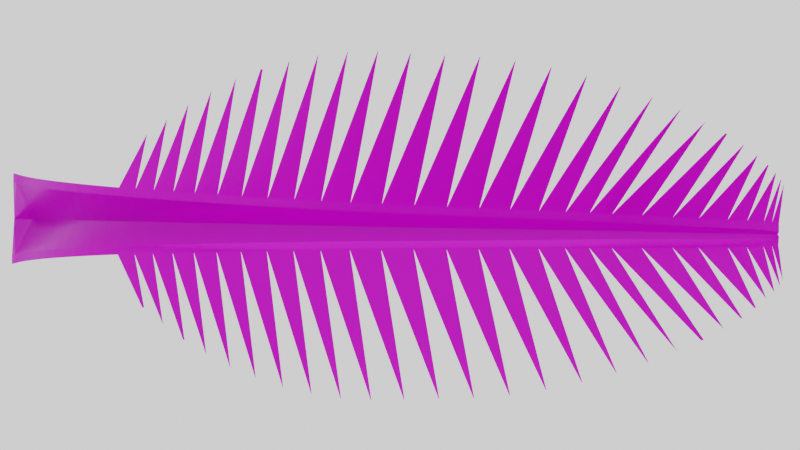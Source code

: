 # Source: PalmOldUV.blend  (saved by Blender 2.80.75; exported with 4.5.12 LTS)
import bpy
from mathutils import Matrix  # noqa: F401  (used for matrix-valued properties, if any)

bpy.ops.wm.read_factory_settings(use_empty=True)
scene = bpy.context.scene
scene.name = 'Scene'

# ---- collections
col_collection = bpy.data.collections.new('Collection'); scene.collection.children.link(col_collection)
col_collection_2 = bpy.data.collections.new('Collection 2'); scene.collection.children.link(col_collection_2)

# ---- images (referenced by path relative to the original .blend; pixels are not part of the script)
import os
ASSET_DIR = os.environ.get("B2B_ASSET_DIR", "")  # directory of the original .blend (textures are referenced by path, not embedded)
HERE = os.path.dirname(os.path.abspath(__file__))  # packed textures are extracted next to this script under _unpacked/

def load_image(name, relpath, width, height, colorspace="sRGB"):
    """Load a texture the original file referenced (path relative to the .blend, or extracted next to this script)."""
    p = next((c for c in (os.path.join(HERE, relpath), os.path.join(ASSET_DIR, relpath)) if relpath and os.path.exists(c)), "")
    if p:
        img = bpy.data.images.load(p, check_existing=True)
        img.name = name
    else:  # same state as the original file: an image datablock whose file is absent (Cycles renders it pink)
        img = bpy.data.images.new(name, width, height)
        img.source = "FILE"
        img.filepath = "//" + (relpath or name)
    img.colorspace_settings.name = colorspace
    return img
img_plam_height_png = load_image('plam_height.png', 'plam_height.png', 1024, 1024, 'Non-Color')
img_plam_basecolor_png = load_image('plam_basecolor.png', 'plam_basecolor.png', 1024, 1024, 'sRGB')
img_plam_metallic_png = load_image('plam_metallic.png', 'plam_metallic.png', 1024, 1024, 'Non-Color')
img_plam_roughness_png = load_image('plam_roughness.png', 'plam_roughness.png', 1024, 1024, 'Non-Color')
img_plam_normal_png = load_image('plam_normal.png', 'plam_normal.png', 1024, 1024, 'Non-Color')

# ---- materials (node trees are filled in below, after node groups)
mat_material = bpy.data.materials.new('Material')
mat_material.use_transparent_shadow = False

# ---- material node trees
mat_material.use_nodes = True; mat_material.node_tree.nodes.clear()
_N = mat_material.node_tree.nodes; _L = mat_material.node_tree.links
n0 = _N.new('ShaderNodeOutputMaterial'); n0.name = 'Material Output'; n0.location = (300, 300)
n1 = _N.new('ShaderNodeBsdfPrincipled'); n1.name = 'Principled BSDF'; n1.location = (10, 300)
n1.distribution = 'GGX'
n1.subsurface_method = 'BURLEY'
n1.inputs[3].default_value = 1.45
n1.inputs[27].default_value = (0.0, 0.0, 0.0, 1.0)
n1.inputs[28].default_value = 1.0
n2 = _N.new('ShaderNodeTexImage'); n2.name = '画像テクスチャ'; n2.location = (88, -1150)
n2.label = 'Displacement'
n2.image = img_plam_height_png
n3 = _N.new('ShaderNodeDisplacement'); n3.name = 'ディスプレイスメント'; n3.location = (10, -260)
n3.inputs[2].default_value = 1.0
n4 = _N.new('ShaderNodeTexImage'); n4.name = '画像テクスチャ.001'; n4.location = (88, -30)
n4.label = 'Base Color'
n4.image = img_plam_basecolor_png
n5 = _N.new('ShaderNodeTexImage'); n5.name = '画像テクスチャ.002'; n5.location = (88, -310)
n5.label = 'Metallic'
n5.image = img_plam_metallic_png
n6 = _N.new('ShaderNodeTexImage'); n6.name = '画像テクスチャ.003'; n6.location = (88, -590)
n6.label = 'Roughness'
n6.image = img_plam_roughness_png
n7 = _N.new('ShaderNodeTexImage'); n7.name = '画像テクスチャ.004'; n7.location = (88, -870)
n7.label = 'Normal'
n7.image = img_plam_normal_png
n8 = _N.new('ShaderNodeNormalMap'); n8.name = 'ノーマルマップ'; n8.location = (-240, -340)
n9 = _N.new('ShaderNodeMapping'); n9.name = 'マッピング'; n9.location = (230, -30)
n10 = _N.new('NodeReroute'); n10.name = 'リルート'; n10.location = (38, -700)
n10.width = 16
n10.socket_idname = 'NodeSocketVector'
n11 = _N.new('ShaderNodeTexCoord'); n11.name = 'テクスチャ座標'; n11.location = (30, -30)
n12 = _N.new('NodeFrame'); n12.name = 'フレーム'; n12.location = (-1270, 330)
n12.label = 'Mapping'
n12.width = 580
n13 = _N.new('NodeFrame'); n13.name = 'フレーム.001'; n13.location = (-628, 530)
n13.label = 'Textures'
n13.width = 358
n2.parent = n13
n4.parent = n13
n5.parent = n13
n6.parent = n13
n7.parent = n13
n9.parent = n12
n10.parent = n13
n11.parent = n12
_L.new(n1.outputs[0], n0.inputs[0])
_L.new(n2.outputs[0], n3.inputs[0])
_L.new(n3.outputs[0], n0.inputs[2])
_L.new(n4.outputs[0], n1.inputs[0])
_L.new(n5.outputs[0], n1.inputs[1])
_L.new(n6.outputs[0], n1.inputs[2])
_L.new(n7.outputs[0], n8.inputs[1])
_L.new(n8.outputs[0], n1.inputs[5])
_L.new(n10.outputs[0], n4.inputs[0])
_L.new(n10.outputs[0], n5.inputs[0])
_L.new(n10.outputs[0], n6.inputs[0])
_L.new(n10.outputs[0], n7.inputs[0])
_L.new(n10.outputs[0], n2.inputs[0])
_L.new(n9.outputs[0], n10.inputs[0])
_L.new(n11.outputs[2], n9.inputs[0])
n0.is_active_output = True

# ---- world
world_world = bpy.data.worlds.new('World'); scene.world = world_world
world_world.use_nodes = True; world_world.node_tree.nodes.clear()
_N = world_world.node_tree.nodes; _L = world_world.node_tree.links
n0 = _N.new('ShaderNodeOutputWorld'); n0.name = 'World Output'; n0.location = (300, 300)
n1 = _N.new('ShaderNodeBackground'); n1.name = 'Background'; n1.location = (10, 300)
n1.inputs[0].default_value = (1.0, 1.0, 1.0, 1.0)
_L.new(n1.outputs[0], n0.inputs[0])
n0.is_active_output = True
world_world.color = (0.05088, 0.05088, 0.05088)
world_world.use_sun_shadow = False
world_world.sun_shadow_jitter_overblur = 0.0

# ---- cameras
cam_camera = bpy.data.cameras.new('Camera')
cam_camera.type = 'ORTHO'
cam_camera.clip_end = 100.0
cam_camera.ortho_scale = 13.91

# ---- lights
light_light = bpy.data.lights.new('Light', 'POINT')
light_light.transmission_factor = 0.0
light_light.energy = 1000.0
light_light.shadow_soft_size = 0.1
light_light.shadow_maximum_resolution = 0.006
light_light.use_absolute_resolution = True

# ---- meshes
me_x = bpy.data.meshes.new('ベジエカーブ')
me_x.from_pydata([(13.33, -6.071, 0.7231), (13.21, -6.085, 0.7367), (13.07, -6.097, 0.7651), (12.78, -6.107, 0.8087), (12.44, -6.114, 0.8687), (11.93, -6.118, 0.9463), (11.48, -6.118, 1.043), (10.94, -6.117, 1.16), (10.42, -6.117, 1.298), (10.03, -6.122, 1.458), (9.618, -6.127, 1.639), (9.155, -6.132, 1.84), (8.651, -6.136, 2.06), (8.114, -6.139, 2.296), (7.554, -6.143, 2.545), (7.546, -5.923, 2.287), (6.983, -6.147, 2.801), (6.983, -5.914, 2.524), (6.417, -6.151, 3.062), (6.423, -5.903, 2.765), (5.871, -6.155, 3.321), (5.88, -5.893, 3.004), (5.36, -6.16, 3.573), (5.37, -5.882, 3.235), (4.889, -6.166, 3.813), (4.903, -5.872, 3.454), (4.424, -6.172, 4.035), (3.974, -6.18, 4.219), (3.55, -6.188, 4.349), (3.154, -6.196, 4.428), (2.785, -6.205, 4.463), (2.442, -6.215, 4.457), (2.125, -6.225, 4.415), (1.833, -6.235, 4.342), (1.565, -6.246, 4.242), (1.323, -6.257, 4.121), (1.103, -6.269, 3.982), (0.907, -6.281, 3.831), (0.7332, -6.293, 3.673), (0.5808, -6.306, 3.513), (0.4491, -6.319, 3.356), (0.3367, -6.333, 3.208), (0.2405, -6.346, 3.078), (0.1601, -6.36, 2.97), (0.09563, -6.374, 2.889), (0.04809, -6.388, 2.839), (-0.007296, -6.398, 2.766), (13.32, -6.22, 0.7231), (13.06, -6.246, 0.7651), (12.77, -6.256, 0.8087), (11.93, -6.267, 0.9463), (10.03, -6.271, 1.459), (6.412, -6.3, 3.065), (5.358, -6.309, 3.573), (4.424, -6.322, 4.032), (2.785, -6.354, 4.459), (2.442, -6.364, 4.453), (2.124, -6.374, 4.412), (1.832, -6.384, 4.339), (1.321, -6.406, 4.119), (1.101, -6.418, 3.981), (0.5784, -6.455, 3.513), (0.4466, -6.468, 3.356), (0.1575, -6.509, 2.97), (0.09307, -6.523, 2.889), (-0.009858, -6.547, 2.766), (0.04553, -6.537, 2.839), (0.238, -6.495, 3.078), (0.3341, -6.482, 3.208), (0.7309, -6.442, 3.673), (0.9049, -6.43, 3.83), (1.564, -6.395, 4.24), (3.155, -6.345, 4.423), (3.551, -6.337, 4.343), (3.974, -6.329, 4.214), (4.888, -6.315, 3.811), (5.867, -6.304, 3.323), (6.977, -6.296, 2.804), (7.548, -6.292, 2.547), (8.108, -6.288, 2.299), (8.646, -6.285, 2.063), (9.15, -6.281, 1.842), (9.613, -6.276, 1.64), (10.42, -6.266, 1.299), (10.94, -6.266, 1.16), (11.48, -6.267, 1.043), (12.44, -6.263, 0.8687), (13.21, -6.234, 0.7367), (13.4, -6.843, 0.7292), (13.4, -6.843, 0.7304), (13.34, -6.917, 0.7523), (13.11, -7.154, 0.8485), (13.11, -7.157, 0.8498), (12.91, -7.321, 0.9366), (12.67, -7.498, 1.047), (12.37, -7.679, 1.181), (11.56, -8.067, 1.538), (11.56, -8.07, 1.542), (11.05, -8.263, 1.76), (10.5, -8.444, 1.998), (9.287, -8.737, 2.505), (9.275, -8.739, 2.51), (8.644, -8.835, 2.768), (8.02, -8.884, 3.018), (7.411, -8.889, 3.26), (6.242, -8.918, 3.738), (6.232, -8.918, 3.742), (5.705, -8.884, 3.958), (5.195, -8.806, 4.15), (4.232, -8.529, 4.421), (4.224, -8.526, 4.423), (3.78, -8.333, 4.489), (3.365, -8.111, 4.512), (2.963, -7.853, 4.498), (2.291, -7.301, 4.388), (2.261, -7.31, 4.382), (2.612, -7.587, 4.455), (2.619, -7.592, 4.456), (2.995, -7.876, 4.501), (3.372, -8.115, 4.512), (3.788, -8.337, 4.488), (4.697, -8.685, 4.31), (4.706, -8.687, 4.307), (5.204, -8.808, 4.147), (5.715, -8.885, 3.954), (6.807, -8.906, 3.504), (6.818, -8.906, 3.5), (7.422, -8.889, 3.255), (8.031, -8.884, 3.014), (8.655, -8.833, 2.763), (9.899, -8.606, 2.251), (9.91, -8.603, 2.246), (10.51, -8.441, 1.994), (11.06, -8.259, 1.756), (11.98, -7.881, 1.354), (12.02, -7.863, 1.338), (12.37, -7.676, 1.178), (12.69, -7.482, 1.037), (12.93, -7.307, 0.9282), (13.24, -7.025, 0.7918), (13.25, -7.014, 0.7876), (13.35, -6.909, 0.7497), (13.33, -5.992, 0.7231), (13.31, -6.031, 0.6855), (13.21, -5.976, 0.7367), (13.19, -6.03, 0.6851), (13.07, -5.96, 0.7651), (13.05, -6.028, 0.6993), (12.78, -5.943, 0.8087), (12.76, -6.025, 0.7285), (12.44, -5.924, 0.8687), (12.43, -6.019, 0.7739), (11.94, -5.902, 0.9463), (11.92, -6.01, 0.8367), (11.49, -5.878, 1.043), (11.47, -5.998, 0.9184), (10.95, -5.853, 1.16), (10.93, -5.985, 1.02), (10.43, -5.829, 1.298), (10.4, -5.972, 1.143), (10.04, -5.81, 1.458), (10.0, -5.965, 1.287), (9.624, -5.79, 1.639), (9.586, -5.958, 1.452), (9.161, -5.771, 1.84), (9.128, -5.95, 1.636), (8.658, -5.75, 2.06), (8.63, -5.942, 1.839), (8.121, -5.728, 2.296), (8.099, -5.933, 2.057), (7.561, -5.705, 2.545), (6.991, -5.682, 2.801), (6.426, -5.657, 3.062), (5.88, -5.632, 3.321), (5.37, -5.605, 3.573), (4.899, -5.578, 3.813), (4.435, -5.549, 4.035), (4.458, -5.862, 3.653), (3.985, -5.521, 4.219), (4.042, -5.852, 3.81), (3.562, -5.493, 4.349), (3.658, -5.843, 3.916), (3.167, -5.466, 4.428), (3.301, -5.835, 3.978), (2.798, -5.44, 4.463), (2.967, -5.827, 4.001), (2.456, -5.415, 4.457), (2.657, -5.82, 3.989), (2.139, -5.39, 4.415), (2.37, -5.813, 3.946), (1.848, -5.366, 4.342), (2.105, -5.807, 3.876), (1.581, -5.343, 4.242), (1.861, -5.801, 3.783), (1.339, -5.32, 4.121), (1.638, -5.796, 3.67), (1.12, -5.299, 3.982), (1.436, -5.791, 3.543), (0.9243, -5.277, 3.831), (1.255, -5.787, 3.404), (0.751, -5.257, 3.673), (1.093, -5.783, 3.259), (0.5992, -5.237, 3.513), (0.9509, -5.78, 3.111), (0.468, -5.218, 3.356), (0.8272, -5.777, 2.965), (0.3561, -5.199, 3.208), (0.7209, -5.775, 2.825), (0.2605, -5.181, 3.078), (0.63, -5.772, 2.693), (0.1806, -5.163, 2.97), (0.551, -5.771, 2.572), (0.1167, -5.146, 2.889), (0.4747, -5.769, 2.457), (0.06971, -5.13, 2.839), (0.3571, -5.766, 2.32), (0.01468, -5.118, 2.766), (0.03195, -5.759, 2.183), (13.33, -5.842, 0.7231), (13.07, -5.811, 0.7651), (12.78, -5.794, 0.8087), (11.94, -5.753, 0.9463), (10.04, -5.66, 1.459), (6.425, -5.508, 3.065), (5.372, -5.456, 3.573), (4.44, -5.4, 4.032), (2.803, -5.291, 4.459), (2.46, -5.266, 4.453), (2.143, -5.241, 4.412), (1.852, -5.217, 4.339), (1.342, -5.171, 4.119), (1.123, -5.149, 3.981), (0.6019, -5.088, 3.513), (0.4706, -5.069, 3.356), (0.1832, -5.014, 2.97), (0.1193, -4.997, 2.889), (0.01724, -4.969, 2.766), (0.07227, -4.981, 2.839), (0.2631, -5.032, 3.078), (0.3587, -5.05, 3.208), (0.7538, -5.108, 3.673), (0.9273, -5.128, 3.83), (1.585, -5.194, 4.24), (3.172, -5.317, 4.423), (3.568, -5.344, 4.343), (3.991, -5.372, 4.214), (4.903, -5.429, 3.811), (5.881, -5.482, 3.323), (6.99, -5.532, 2.804), (7.56, -5.556, 2.547), (8.12, -5.579, 2.299), (8.657, -5.6, 2.063), (9.16, -5.621, 1.842), (9.623, -5.641, 1.64), (10.43, -5.679, 1.299), (10.95, -5.703, 1.16), (11.49, -5.729, 1.043), (12.44, -5.775, 0.8687), (13.21, -5.827, 0.7367), (13.42, -5.151, 0.7292), (13.42, -5.151, 0.7304), (13.36, -5.076, 0.7523), (13.15, -4.835, 0.846), (13.13, -4.822, 0.8522), (12.95, -4.662, 0.9332), (12.71, -4.477, 1.043), (12.4, -4.272, 1.187), (11.62, -3.867, 1.538), (11.61, -3.863, 1.542), (11.12, -3.656, 1.76), (10.57, -3.458, 1.998), (9.378, -3.13, 2.505), (9.366, -3.127, 2.51), (8.742, -3.013, 2.768), (8.124, -2.944, 3.018), (7.52, -2.919, 3.26), (6.361, -2.849, 3.738), (6.351, -2.849, 3.742), (5.826, -2.862, 3.958), (5.312, -2.92, 4.15), (4.356, -3.153, 4.418), (4.315, -3.166, 4.426), (3.88, -3.335, 4.489), (3.456, -3.541, 4.512), (3.057, -3.774, 4.499), (2.339, -4.304, 4.386), (2.333, -4.301, 4.385), (2.683, -4.035, 4.455), (2.69, -4.03, 4.456), (3.064, -3.77, 4.5), (3.463, -3.537, 4.512), (3.888, -3.332, 4.488), (4.81, -3.021, 4.31), (4.819, -3.019, 4.307), (5.321, -2.918, 4.147), (5.835, -2.861, 3.954), (6.921, -2.881, 3.504), (6.932, -2.882, 3.5), (7.531, -2.919, 3.255), (8.135, -2.945, 3.014), (8.753, -3.014, 2.763), (9.982, -3.279, 2.251), (9.993, -3.282, 2.246), (10.58, -3.462, 1.994), (11.13, -3.659, 1.756), (12.05, -4.073, 1.348), (12.05, -4.077, 1.345), (12.43, -4.29, 1.173), (12.72, -4.481, 1.041), (12.96, -4.665, 0.9315), (13.27, -4.964, 0.7918), (13.28, -4.975, 0.7876), (13.37, -5.084, 0.7497), (0.157, -1.334, 3.455), (0.1561, -1.714, 6.817), (0.1536, -1.856, 10.1), (0.155, -1.927, 13.33), (-5.464e-08, -1.159, 19.91), (-0.2276, -1.242, 19.91), (0.1283, -1.925, 16.59), (0.3248, -1.739, 16.59), (0.3925, -1.729, 13.33), (0.3891, -1.658, 10.1), (0.3953, -1.513, 6.817), (0.3975, -1.132, 3.455), (-0.295, -0.5507, 3.455), (-0.2934, -0.935, 6.817), (-0.2888, -1.089, 10.1), (-0.2913, -1.155, 13.33), (-0.3487, -1.451, 19.91), (-0.3066, -1.69, 19.91), (-0.2411, -1.202, 16.59), (-0.3693, -1.453, 16.59), (-0.4463, -1.424, 13.33), (-0.4424, -1.356, 10.1), (-0.4496, -1.205, 6.817), (-0.452, -0.8228, 3.455), (0.452, -0.8228, 3.455), (0.4496, -1.205, 6.817), (0.4424, -1.356, 10.1), (0.4463, -1.424, 13.33), (-0.1211, -1.846, 19.91), (0.1211, -1.846, 19.91), (0.3693, -1.453, 16.59), (0.2411, -1.202, 16.59), (0.2913, -1.155, 13.33), (0.2888, -1.089, 10.1), (0.2934, -0.935, 6.817), (0.295, -0.5507, 3.455), (-5.831e-08, -1.103, 16.59), (-7.524e-08, -1.048, 13.33), (-7.305e-08, -0.984, 10.1), (-7.354e-08, -0.8282, 6.817), (0.3066, -1.69, 19.91), (0.3358, 0.2308, 0.01072), (0.5144, -0.2839, 0.01102), (0.4524, -0.868, 0.01113), (0.1787, -1.248, 0.01099), (-0.1787, -1.248, 0.01099), (0.3487, -1.451, 19.91), (-7.302e-08, -0.4433, 3.455), (-0.3975, -1.132, 3.455), (-0.3953, -1.513, 6.817), (-0.3891, -1.658, 10.1), (-0.3925, -1.729, 13.33), (-0.3248, -1.739, 16.59), (-0.1283, -1.925, 16.59), (-0.155, -1.927, 13.33), (-0.1536, -1.856, 10.1), (-0.1561, -1.714, 6.817), (-0.157, -1.334, 3.455), (0.2276, -1.242, 19.91), (-0.4524, -0.868, 0.01113), (-0.5144, -0.2839, 0.01102), (-0.3358, 0.2308, 0.01072), (-8.611e-08, 0.4335, 0.01071), (0.467, -1.004, 1.086), (-0.467, -1.004, 1.086), (0.5311, -0.497, 1.086), (-0.3466, -0.05003, 1.086), (-0.5311, -0.497, 1.086), (0.1844, -1.335, 1.086), (0.3466, -0.05003, 1.086), (-9.031e-08, 0.1261, 1.086), (-0.1844, -1.335, 1.086), (-1.272e-07, -0.8286, 22.24), (-0.4399, -0.9887, 22.24), (-0.674, -1.394, 22.24), (-0.5927, -1.855, 22.24), (-0.2341, -2.156, 22.24), (0.2341, -2.156, 22.24), (0.5927, -1.855, 22.24), (0.674, -1.394, 22.24), (0.4399, -0.9887, 22.24), (-6.818e-07, 2.456, 2.496), (-1.192e-08, 2.678, 2.369), (0.0, 2.872, 2.137), (0.0, 3.03, 1.886), (0.0, 3.149, 1.604), (0.0, 3.248, 1.02), (0.0, 3.223, 0.7465), (0.0, 3.149, 0.5017), (0.0, 3.03, 0.2933), (0.0, 2.872, 0.1268), (-1.989e-09, 2.632, 0.008969), (-1.204e-08, 2.313, 0.03607), (0.1854, 2.355, 2.499), (0.3755, 2.465, 2.369), (0.54, 2.56, 2.137), (0.6771, 2.639, 1.886), (0.7803, 2.699, 1.604), (0.8443, 2.736, 1.31), (0.866, 2.748, 1.02), (0.8443, 2.736, 0.7465), (0.7803, 2.699, 0.5017), (0.6771, 2.639, 0.2933), (0.54, 2.56, 0.1268), (0.3343, 2.441, 0.008857), (0.05924, 2.279, 0.03607), (0.1821, 2.143, 2.497), (0.3751, 2.032, 2.369), (0.54, 1.936, 2.137), (0.6771, 1.857, 1.886), (0.7803, 1.798, 1.604), (0.8443, 1.761, 1.31), (0.866, 1.748, 1.02), (0.8443, 1.761, 0.7465), (0.7803, 1.798, 0.5017), (0.6771, 1.857, 0.2933), (0.54, 1.936, 0.1268), (0.3279, 2.058, 0.009318), (0.05924, 2.211, 0.03607), (-5.263e-06, 2.037, 2.497), (-8.887e-08, 1.815, 2.369), (-1.35e-07, 1.625, 2.137), (-1.648e-07, 1.466, 1.886), (-1.35e-07, 1.347, 1.604), (-1.648e-07, 1.273, 1.31), (-1.648e-07, 1.248, 1.02), (-7.544e-08, 1.273, 0.7465), (-1.052e-07, 1.347, 0.5017), (-1.648e-07, 1.466, 0.2933), (-1.052e-07, 1.625, 0.1268), (-6.83e-08, 1.867, 0.0092), (-2.607e-08, 2.177, 0.03607), (-0.1821, 2.143, 2.497), (-0.3751, 2.032, 2.369), (-0.54, 1.936, 2.137), (-0.6771, 1.857, 1.886), (-0.7803, 1.798, 1.604), (-0.8443, 1.761, 1.31), (-0.866, 1.748, 1.02), (-0.8443, 1.761, 0.7465), (-0.7803, 1.798, 0.5017), (-0.6771, 1.857, 0.2933), (-0.54, 1.936, 0.1268), (-0.3279, 2.058, 0.009318), (-0.05924, 2.211, 0.03607), (0.005933, 2.249, 0.03016), (-0.1854, 2.355, 2.499), (-0.3755, 2.465, 2.369), (-0.54, 2.56, 2.137), (-0.6771, 2.639, 1.886), (-0.7803, 2.699, 1.604), (-0.8443, 2.736, 1.31), (-0.866, 2.748, 1.02), (-0.8443, 2.736, 0.7465), (-0.7803, 2.699, 0.5017), (-0.6771, 2.639, 0.2933), (-0.54, 2.56, 0.1268), (-0.3343, 2.441, 0.008857), (-0.05924, 2.279, 0.03607), (3.12e-07, 3.223, 1.31), (-8.298e-09, 2.417, 0.02486), (0.1493, 2.332, 0.03126), (0.1464, 2.161, 0.02507), (-3.972e-08, 2.076, 0.03137), (-0.1464, 2.161, 0.02507), (-0.1493, 2.332, 0.03126), (0.01662, 2.255, 0.03764), (-1.486e-08, 2.265, 0.03764), (0.01662, 2.236, 0.03764), (-1.88e-08, 2.226, 0.03764), (-0.01662, 2.236, 0.03764), (-0.01662, 2.255, 0.03764), (-1.73e-08, 2.252, 0.03016), (0.005933, 2.242, 0.03016), (-1.87e-08, 2.239, 0.03016), (-0.005933, 2.242, 0.03016), (-1.356e-08, 2.246, 0.03298), (-0.005933, 2.249, 0.03016), (-0.0005202, 2.511, 2.468), (-0.0001236, 2.623, 2.447), (0.2387, 2.386, 2.47), (0.358, 2.381, 2.453), (0.228, 2.117, 2.468), (0.3266, 2.06, 2.447), (-0.06412, 1.873, 2.452), (-0.228, 2.118, 2.468), (-0.3261, 2.06, 2.447), (-0.2386, 2.386, 2.458), (-0.2935, 2.491, 2.453), (0.2938, 2.492, 2.453), (-0.0004143, 1.973, 2.458), (0.06392, 1.872, 2.452), (-0.3573, 2.381, 2.453), (-0.0002547, 2.548, 2.46), (0.2822, 2.421, 2.464), (0.1357, 2.476, 2.476), (0.1833, 2.579, 2.448), (0.2612, 2.098, 2.46), (0.2653, 2.252, 2.476), (0.379, 2.241, 2.448), (0.008035, 1.919, 2.464), (0.1297, 2.017, 2.476), (0.1955, 1.924, 2.448), (-0.2609, 2.098, 2.46), (-0.1304, 2.018, 2.476), (-0.1955, 1.924, 2.448), (-0.2901, 2.406, 2.464), (-0.265, 2.252, 2.476), (-0.3783, 2.242, 2.448), (-0.001022, 2.44, 2.511), (0.1665, 2.153, 2.511), (-0.1668, 2.154, 2.51), (-0.1558, 2.338, 2.509), (-0.1364, 2.475, 2.476), (-0.1833, 2.578, 2.448), (0.2905, 2.407, 2.464), (0.1556, 2.339, 2.509), (-0.0009637, 2.069, 2.509), (-0.008409, 1.919, 2.464), (-0.2819, 2.42, 2.464), (0.109, 2.434, 2.508), (0.154, 2.51, 2.464), (0.2156, 2.251, 2.508), (0.3043, 2.251, 2.464), (0.1061, 2.061, 2.508), (0.1503, 1.984, 2.464), (-0.1074, 2.062, 2.508), (-0.1506, 1.985, 2.464), (-0.2153, 2.251, 2.508), (-0.3038, 2.251, 2.464), (-0.1102, 2.433, 2.508), (-0.1542, 2.509, 2.464), (0.172, 2.348, 2.518), (0.2454, 2.391, 2.512), (0.1861, 2.141, 2.519), (0.2218, 2.064, 2.519), (-0.0002349, 2.049, 2.518), (-0.0005436, 1.964, 2.512), (-0.2711, 2.148, 2.519), (-0.1736, 2.349, 2.518), (-0.2474, 2.391, 2.512), (-0.0006225, 2.464, 2.518), (0.04751, 2.533, 2.519), (0.2643, 2.15, 2.519), (-0.1865, 2.141, 2.518), (-0.2227, 2.064, 2.519), (-0.04897, 2.533, 2.519), (0.2082, 2.369, 2.511), (0.2315, 2.122, 2.513), (0.2017, 2.245, 2.518), (0.2852, 2.253, 2.513), (-0.0003764, 2.007, 2.511), (0.1032, 2.074, 2.518), (0.1381, 1.998, 2.513), (-0.2255, 2.111, 2.512), (-0.1036, 2.074, 2.518), (-0.1391, 1.998, 2.513), (-0.21, 2.37, 2.511), (-0.2029, 2.246, 2.518), (-0.2869, 2.254, 2.513), (-0.007154, 2.513, 2.512), (-0.09956, 2.426, 2.518), (-0.1483, 2.494, 2.513), (0.1333, 2.326, 2.557), (-0.0001874, 2.093, 2.557), (-0.1348, 2.327, 2.557), (-0.0006527, 2.405, 2.558), (0.09765, 2.425, 2.518), (0.1464, 2.494, 2.513), (0.2249, 2.111, 2.512), (0.1348, 2.17, 2.558), (-0.1355, 2.171, 2.558), (-0.2321, 2.123, 2.512), (0.005916, 2.513, 2.512), (0.1662, 2.247, 2.552), (0.2433, 2.246, 2.511), (0.08426, 2.105, 2.552), (0.1231, 2.038, 2.511), (-0.08468, 2.105, 2.552), (-0.1238, 2.038, 2.511), (-0.1674, 2.248, 2.552), (-0.2447, 2.247, 2.511), (-0.08288, 2.394, 2.552), (-0.1213, 2.461, 2.511), (0.08105, 2.394, 2.552), (0.1194, 2.461, 2.511), (0.02739, 2.267, 2.576), (-0.0004591, 2.219, 2.576), (-0.02853, 2.267, 2.576), (-0.0005561, 2.284, 2.577), (0.0277, 2.235, 2.577), (-0.02868, 2.235, 2.577), (0.03424, 2.251, 2.575), (0.01716, 2.221, 2.575), (-0.01808, 2.221, 2.575), (-0.03533, 2.251, 2.575), (-0.01771, 2.281, 2.575), (0.01648, 2.281, 2.575), (-0.0004591, 2.234, 2.934), (-0.02853, 2.282, 2.934), (-0.0005561, 2.299, 2.934), (0.0277, 2.25, 2.934), (-0.02868, 2.25, 2.934), (0.03424, 2.266, 2.933), (0.01716, 2.236, 2.933), (-0.01808, 2.236, 2.933), (-0.03533, 2.266, 2.933), (-0.01771, 2.297, 2.933), (0.01648, 2.297, 2.933), (-0.02853, 2.282, 2.696), (-0.02853, 2.293, 2.815), (-0.01771, 2.307, 2.814), (-0.01771, 2.297, 2.695), (-0.0004591, 2.234, 2.696), (-0.0004591, 2.244, 2.815), (-0.01808, 2.246, 2.814), (-0.01808, 2.236, 2.695), (-0.02868, 2.26, 2.816), (-0.02868, 2.25, 2.696), (0.02739, 2.282, 2.696), (0.03424, 2.276, 2.814), (0.03424, 2.266, 2.695), (-0.0005561, 2.309, 2.816), (-0.0005561, 2.299, 2.696), (-0.03533, 2.276, 2.814), (-0.03533, 2.266, 2.695), (0.01648, 2.307, 2.814), (0.01648, 2.297, 2.695), (0.0277, 2.25, 2.696), (0.0277, 2.26, 2.816), (0.01716, 2.246, 2.814), (0.01716, 2.236, 2.695), (-0.1523, -1.931, 21.14), (-0.21, -2.09, 21.55), (-0.5317, -1.82, 21.55), (-0.3857, -1.736, 21.14), (-0.2863, -1.172, 21.14), (-0.3946, -1.043, 21.55), (-1.118e-07, -0.899, 21.55), (-7.47e-08, -1.068, 21.14), (0.3946, -1.043, 21.55), (0.2863, -1.172, 21.14), (0.6046, -1.406, 21.55), (0.4386, -1.436, 21.14), (0.1523, -1.931, 21.14), (0.21, -2.09, 21.55), (-0.4386, -1.436, 21.14), (-0.6046, -1.406, 21.55), (0.3857, -1.736, 21.14), (0.5317, -1.82, 21.55), (0.02739, 2.282, 2.934), (0.02739, 2.293, 2.815), (3.607e-07, 2.256, 2.518), (0.006792, 2.252, 2.518), (0.006669, 2.244, 2.518), (-0.006668, 2.244, 2.518), (-0.006791, 2.252, 2.518), (1.929e-07, 2.24, 2.518)], [], [(0, 143, 145, 1), (1, 145, 147, 2), (2, 147, 149, 3), (3, 149, 151, 4), (4, 151, 153, 5), (5, 153, 155, 6), (6, 155, 157, 7), (7, 157, 159, 8), (8, 159, 161, 9), (9, 161, 163, 10), (10, 163, 165, 11), (11, 165, 167, 12), (12, 167, 169, 13), (13, 169, 15, 14), (14, 15, 17, 16), (16, 17, 19, 18), (18, 19, 21, 20), (20, 21, 23, 22), (22, 23, 25, 24), (24, 25, 177, 26), (26, 177, 179, 27), (27, 179, 181, 28), (28, 181, 183, 29), (29, 183, 185, 30), (30, 185, 187, 31), (31, 187, 189, 32), (32, 189, 191, 33), (33, 191, 193, 34), (34, 193, 195, 35), (35, 195, 197, 36), (36, 197, 199, 37), (37, 199, 201, 38), (38, 201, 203, 39), (39, 203, 205, 40), (40, 205, 207, 41), (41, 207, 209, 42), (42, 209, 211, 43), (43, 211, 213, 44), (44, 213, 215, 45), (45, 215, 217, 46), (3, 4, 86, 49), (12, 13, 79, 80), (27, 28, 73, 74), (36, 37, 70, 60), (45, 46, 65, 66), (8, 9, 51, 83), (20, 22, 53, 76), (32, 33, 58, 57), (41, 42, 67, 68), (4, 5, 50, 86), (13, 14, 78, 79), (28, 29, 72, 73), (37, 38, 69, 70), (0, 1, 87, 47), (9, 10, 82, 51), (22, 24, 75, 53), (33, 34, 71, 58), (42, 43, 63, 67), (5, 6, 85, 50), (14, 16, 77, 78), (29, 30, 55, 72), (38, 39, 61, 69), (1, 2, 48, 87), (10, 11, 81, 82), (24, 26, 54, 75), (34, 35, 59, 71), (43, 44, 64, 63), (6, 7, 84, 85), (16, 18, 52, 77), (30, 31, 56, 55), (39, 40, 62, 61), (2, 3, 49, 48), (11, 12, 80, 81), (26, 27, 74, 54), (35, 36, 60, 59), (44, 45, 66, 64), (7, 8, 83, 84), (18, 20, 76, 52), (31, 32, 57, 56), (40, 41, 68, 62), (85, 84, 95, 136), (54, 74, 121, 122), (84, 83, 134, 135), (74, 73, 110, 109), (83, 51, 97, 96), (73, 72, 111, 120), (51, 82, 98, 133), (72, 55, 112, 119), (82, 81, 99, 132), (55, 56, 113, 118), (81, 80, 130, 131), (56, 57, 116, 117), (80, 79, 101, 100), (57, 58, 115, 114), (79, 78, 102, 129), (47, 87, 89, 88), (78, 77, 103, 128), (87, 48, 90, 141), (77, 52, 104, 127), (48, 49, 139, 140), (52, 76, 125, 126), (49, 86, 92, 91), (76, 53, 106, 105), (86, 50, 93, 138), (53, 75, 107, 124), (50, 85, 94, 137), (75, 54, 108, 123), (142, 144, 145, 143), (144, 146, 147, 145), (146, 148, 149, 147), (148, 150, 151, 149), (150, 152, 153, 151), (152, 154, 155, 153), (154, 156, 157, 155), (156, 158, 159, 157), (158, 160, 161, 159), (160, 162, 163, 161), (162, 164, 165, 163), (164, 166, 167, 165), (166, 168, 169, 167), (168, 170, 15, 169), (170, 171, 17, 15), (171, 172, 19, 17), (172, 173, 21, 19), (173, 174, 23, 21), (174, 175, 25, 23), (175, 176, 177, 25), (176, 178, 179, 177), (178, 180, 181, 179), (180, 182, 183, 181), (182, 184, 185, 183), (184, 186, 187, 185), (186, 188, 189, 187), (188, 190, 191, 189), (190, 192, 193, 191), (192, 194, 195, 193), (194, 196, 197, 195), (196, 198, 199, 197), (198, 200, 201, 199), (200, 202, 203, 201), (202, 204, 205, 203), (204, 206, 207, 205), (206, 208, 209, 207), (208, 210, 211, 209), (210, 212, 213, 211), (212, 214, 215, 213), (214, 216, 217, 215), (148, 220, 257, 150), (166, 251, 250, 168), (178, 245, 244, 180), (196, 231, 241, 198), (214, 237, 236, 216), (158, 254, 222, 160), (173, 247, 224, 174), (188, 228, 229, 190), (206, 239, 238, 208), (150, 257, 221, 152), (168, 250, 249, 170), (180, 244, 243, 182), (198, 241, 240, 200), (142, 218, 258, 144), (160, 222, 253, 162), (174, 224, 246, 175), (190, 229, 242, 192), (208, 238, 234, 210), (152, 221, 256, 154), (170, 249, 248, 171), (182, 243, 226, 184), (200, 240, 232, 202), (144, 258, 219, 146), (162, 253, 252, 164), (175, 246, 225, 176), (192, 242, 230, 194), (210, 234, 235, 212), (154, 256, 255, 156), (171, 248, 223, 172), (184, 226, 227, 186), (202, 232, 233, 204), (146, 219, 220, 148), (164, 252, 251, 166), (176, 225, 245, 178), (194, 230, 231, 196), (212, 235, 237, 214), (156, 255, 254, 158), (172, 223, 247, 173), (186, 227, 228, 188), (204, 233, 239, 206), (256, 307, 266, 255), (225, 293, 292, 245), (255, 306, 305, 254), (245, 280, 281, 244), (254, 267, 268, 222), (244, 291, 282, 243), (222, 304, 269, 253), (243, 290, 283, 226), (253, 303, 270, 252), (226, 289, 284, 227), (252, 302, 301, 251), (227, 288, 287, 228), (251, 271, 272, 250), (228, 285, 286, 229), (250, 300, 273, 249), (218, 259, 260, 258), (249, 299, 274, 248), (258, 312, 261, 219), (248, 298, 275, 223), (219, 311, 310, 220), (223, 297, 296, 247), (220, 262, 263, 257), (247, 276, 277, 224), (257, 309, 264, 221), (224, 295, 278, 246), (221, 308, 265, 256), (246, 294, 279, 225), (326, 352, 360, 325), (327, 351, 352, 326), (328, 350, 351, 327), (331, 349, 350, 328), (318, 317, 349, 331), (362, 335, 336, 361), (363, 334, 335, 362), (364, 333, 334, 363), (365, 332, 333, 364), (330, 329, 332, 365), (314, 369, 370, 313), (315, 368, 369, 314), (316, 367, 368, 315), (319, 366, 367, 316), (342, 341, 366, 319), (338, 323, 324, 337), (339, 322, 323, 338), (340, 321, 322, 339), (343, 320, 321, 340), (359, 353, 320, 343), (369, 362, 361, 370), (368, 363, 362, 369), (367, 364, 363, 368), (366, 365, 364, 367), (341, 330, 365, 366), (352, 347, 348, 360), (351, 346, 347, 352), (350, 345, 346, 351), (349, 344, 345, 350), (317, 371, 344, 349), (379, 383, 375, 374), (347, 338, 337, 348), (377, 380, 373, 372), (346, 339, 338, 347), (345, 340, 339, 346), (381, 384, 358, 357), (378, 376, 356, 355), (344, 343, 340, 345), (371, 359, 343, 344), (335, 326, 325, 336), (334, 327, 326, 335), (333, 328, 327, 334), (384, 377, 372, 358), (332, 331, 328, 333), (329, 318, 331, 332), (383, 382, 354, 375), (382, 378, 355, 354), (323, 314, 313, 324), (322, 315, 314, 323), (321, 316, 315, 322), (320, 319, 316, 321), (380, 379, 374, 373), (376, 381, 357, 356), (353, 342, 319, 320), (324, 313, 381, 376), (336, 325, 379, 380), (348, 337, 378, 382), (360, 348, 382, 383), (370, 361, 377, 384), (337, 324, 376, 378), (313, 370, 384, 381), (361, 336, 380, 377), (325, 360, 383, 379), (647, 646, 389, 388), (651, 650, 386, 385), (653, 651, 385, 393), (655, 653, 393, 392), (646, 658, 390, 389), (650, 660, 387, 386), (660, 647, 388, 387), (658, 662, 391, 390), (662, 655, 392, 391), (403, 402, 415, 416), (397, 396, 408, 409), (404, 403, 416, 417), (398, 397, 409, 410), (473, 404, 417, 474), (472, 398, 410, 411), (471, 405, 480, 484), (399, 472, 411, 412), (400, 399, 412, 413), (459, 445, 668, 669), (401, 400, 413, 414), (395, 394, 406, 407), (402, 401, 414, 415), (396, 395, 407, 408), (417, 416, 429, 430), (410, 409, 422, 423), (474, 417, 430, 475), (411, 410, 423, 424), (457, 471, 484, 483), (412, 411, 424, 425), (413, 412, 425, 426), (432, 670, 668, 445), (414, 413, 426, 427), (407, 406, 419, 420), (415, 414, 427, 428), (408, 407, 420, 421), (416, 415, 428, 429), (409, 408, 421, 422), (423, 422, 435, 436), (475, 430, 443, 476), (424, 423, 436, 437), (418, 431, 481, 479), (425, 424, 437, 438), (426, 425, 438, 439), (432, 419, 667, 670), (427, 426, 439, 440), (420, 419, 432, 433), (428, 427, 440, 441), (421, 420, 433, 434), (429, 428, 441, 442), (422, 421, 434, 435), (430, 429, 442, 443), (476, 443, 456, 477), (437, 436, 449, 450), (405, 418, 479, 480), (438, 437, 450, 451), (439, 438, 451, 452), (419, 406, 666, 667), (440, 439, 452, 453), (433, 432, 445, 446), (441, 440, 453, 454), (434, 433, 446, 447), (442, 441, 454, 455), (435, 434, 447, 448), (443, 442, 455, 456), (436, 435, 448, 449), (450, 449, 463, 464), (431, 444, 482, 481), (451, 450, 464, 465), (452, 451, 465, 466), (406, 394, 665, 666), (453, 452, 466, 467), (446, 445, 459, 460), (454, 453, 467, 468), (447, 446, 460, 461), (455, 454, 468, 469), (448, 447, 461, 462), (456, 455, 469, 470), (449, 448, 462, 463), (477, 456, 470, 478), (444, 457, 483, 482), (465, 464, 472, 399), (466, 465, 399, 400), (394, 459, 669, 665), (467, 466, 400, 401), (460, 459, 394, 395), (468, 467, 401, 402), (461, 460, 395, 396), (469, 468, 402, 403), (462, 461, 396, 397), (470, 469, 403, 404), (463, 462, 397, 398), (478, 470, 404, 473), (464, 463, 398, 472), (471, 478, 473, 405), (457, 477, 478, 471), (444, 476, 477, 457), (431, 475, 476, 444), (418, 474, 475, 431), (405, 473, 474, 418), (480, 479, 458, 485), (484, 480, 485, 490), (481, 482, 487, 486), (482, 483, 488, 487), (479, 481, 486, 458), (483, 484, 490, 488), (489, 485, 458), (489, 458, 486), (489, 486, 487), (489, 487, 488), (489, 488, 490), (489, 490, 485), (491, 522, 533, 508), (493, 508, 533, 529), (492, 506, 534, 509), (506, 491, 508, 534), (534, 508, 493, 507), (509, 534, 507, 502), (493, 529, 535, 511), (495, 511, 535, 523), (494, 528, 536, 512), (528, 493, 511, 536), (536, 511, 495, 510), (512, 536, 510, 496), (495, 523, 537, 514), (503, 514, 537, 530), (496, 510, 538, 515), (510, 495, 514, 538), (538, 514, 503, 513), (515, 538, 513, 504), (503, 530, 539, 517), (498, 517, 539, 524), (497, 531, 540, 518), (531, 503, 517, 540), (540, 517, 498, 516), (518, 540, 516, 499), (498, 524, 541, 520), (500, 520, 541, 525), (499, 516, 542, 521), (516, 498, 520, 542), (542, 520, 500, 519), (521, 542, 519, 505), (500, 525, 543, 526), (491, 526, 543, 522), (501, 532, 544, 527), (532, 500, 526, 544), (544, 526, 491, 506), (527, 544, 506, 492), (545, 576, 587, 562), (547, 562, 587, 583), (546, 560, 588, 563), (560, 545, 562, 588), (588, 562, 547, 561), (563, 588, 561, 556), (547, 583, 589, 565), (549, 565, 589, 577), (548, 582, 590, 566), (582, 547, 565, 590), (590, 565, 549, 564), (566, 590, 564, 550), (549, 577, 591, 568), (557, 568, 591, 584), (550, 564, 592, 569), (564, 549, 568, 592), (592, 568, 557, 567), (569, 592, 567, 558), (557, 584, 593, 571), (552, 571, 593, 578), (551, 585, 594, 572), (585, 557, 571, 594), (594, 571, 552, 570), (572, 594, 570, 553), (552, 578, 595, 574), (554, 574, 595, 579), (553, 570, 596, 575), (570, 552, 574, 596), (596, 574, 554, 573), (575, 596, 573, 559), (554, 579, 597, 580), (545, 580, 597, 576), (555, 586, 598, 581), (586, 554, 580, 598), (598, 580, 545, 560), (581, 598, 560, 546), (589, 583, 603, 606), (583, 587, 605, 603), (591, 577, 600, 607), (578, 593, 608, 601), (579, 595, 609, 602), (587, 576, 599, 605), (577, 589, 606, 600), (584, 591, 607, 604), (597, 579, 602, 610), (593, 584, 604, 608), (595, 578, 601, 609), (576, 597, 610, 599), (624, 623, 612, 620), (628, 627, 611, 618), (630, 628, 618, 615), (633, 664, 663, 616), (635, 624, 620, 613), (637, 630, 615, 619), (639, 635, 613, 621), (643, 642, 614, 617), (664, 639, 621, 663), (623, 637, 619, 612), (627, 643, 617, 611), (642, 633, 616, 614), (603, 605, 634, 641), (641, 634, 633, 642), (600, 606, 644, 626), (626, 644, 643, 627), (601, 608, 638, 622), (622, 638, 637, 623), (599, 610, 640, 632), (632, 640, 639, 664), (606, 603, 641, 644), (644, 641, 642, 643), (610, 602, 636, 640), (640, 636, 635, 639), (608, 604, 631, 638), (638, 631, 630, 637), (602, 609, 625, 636), (636, 625, 624, 635), (605, 599, 632, 634), (634, 632, 664, 633), (604, 607, 629, 631), (631, 629, 628, 630), (607, 600, 626, 629), (629, 626, 627, 628), (609, 601, 622, 625), (625, 622, 623, 624), (353, 359, 656, 661), (661, 656, 655, 662), (342, 353, 661, 657), (657, 661, 662, 658), (329, 330, 648, 659), (659, 648, 647, 660), (318, 329, 659, 649), (649, 659, 660, 650), (341, 342, 657, 645), (645, 657, 658, 646), (359, 371, 654, 656), (656, 654, 653, 655), (371, 317, 652, 654), (654, 652, 651, 653), (317, 318, 649, 652), (652, 649, 650, 651), (330, 341, 645, 648), (648, 645, 646, 647)])
me_x.polygons.foreach_set('use_smooth', [True] * 526)
_k = set([(406, 407), (406, 666), (407, 408), (408, 409), (409, 410), (410, 411), (411, 412), (412, 413), (413, 414), (414, 415), (415, 416), (416, 417), (417, 474), (418, 474), (432, 433), (432, 670), (433, 434), (434, 435), (435, 436), (436, 437), (437, 438), (438, 439), (439, 440), (440, 441), (441, 442), (442, 443), (443, 476), (444, 476), (458, 485), (458, 486), (459, 460), (459, 669), (460, 461), (461, 462), (462, 463), (463, 464), (464, 465), (465, 466), (466, 467), (467, 468), (468, 469), (469, 470), (470, 478), (471, 478), (485, 490), (486, 487), (487, 488), (488, 490)])
me_x.attributes.new('sharp_edge', 'BOOLEAN', 'EDGE').data.foreach_set('value', [ (min(e.vertices), max(e.vertices)) in _k for e in me_x.edges])
_uv = me_x.uv_layers.new(name='UVMap')
_uv.uv.foreach_set('vector', [0.7307, 0.96, 0.7268, 0.9592, 0.7268, 0.9567, 0.732, 0.9576, 0.732, 0.9576, 0.7268, 0.9567, 0.7268, 0.9518, 0.7334, 0.9524, 0.7334, 0.9524, 0.7268, 0.9518, 0.7268, 0.9443, 0.7348, 0.9447, 0.7348, 0.9447, 0.7268, 0.9443, 0.7268, 0.9342, 0.7362, 0.9343, 0.7362, 0.9343, 0.7268, 0.9342, 0.7268, 0.9213, 0.7376, 0.9211, 0.7376, 0.9211, 0.7268, 0.9213, 0.7268, 0.9056, 0.7389, 0.9051, 0.7389, 0.9051, 0.7268, 0.9056, 0.7268, 0.8872, 0.7403, 0.8862, 0.7403, 0.8862, 0.7268, 0.8872, 0.7268, 0.8659, 0.7415, 0.8645, 0.7415, 0.8645, 0.7268, 0.8659, 0.7268, 0.8418, 0.7428, 0.8399, 0.7428, 0.8399, 0.7268, 0.8418, 0.7268, 0.815, 0.7441, 0.8125, 0.7441, 0.8125, 0.7268, 0.815, 0.7268, 0.7855, 0.7454, 0.7824, 0.7454, 0.7824, 0.7268, 0.7855, 0.7268, 0.7536, 0.7468, 0.7497, 0.7468, 0.7497, 0.7268, 0.7536, 0.7268, 0.7195, 0.7481, 0.7149, 0.7481, 0.7149, 0.7268, 0.7195, 0.7268, 0.6834, 0.7495, 0.678, 0.7495, 0.678, 0.7268, 0.6834, 0.7268, 0.6458, 0.751, 0.6396, 0.751, 0.6396, 0.7268, 0.6458, 0.7268, 0.607, 0.7525, 0.5999, 0.7525, 0.5999, 0.7268, 0.607, 0.7268, 0.5674, 0.754, 0.5594, 0.754, 0.5594, 0.7268, 0.5674, 0.7268, 0.5274, 0.7557, 0.5185, 0.7557, 0.5185, 0.7268, 0.5274, 0.7268, 0.4874, 0.7575, 0.4777, 0.7575, 0.4777, 0.7268, 0.4874, 0.7268, 0.4481, 0.7598, 0.4374, 0.7598, 0.4374, 0.7268, 0.4481, 0.7268, 0.4113, 0.7623, 0.3993, 0.7623, 0.3993, 0.7268, 0.4113, 0.7268, 0.3776, 0.765, 0.3644, 0.765, 0.3644, 0.7268, 0.3776, 0.7268, 0.3463, 0.7676, 0.3326, 0.7676, 0.3326, 0.7268, 0.3463, 0.7268, 0.317, 0.7702, 0.3033, 0.7702, 0.3033, 0.7268, 0.317, 0.7268, 0.2895, 0.7727, 0.2764, 0.7727, 0.2764, 0.7268, 0.2895, 0.7268, 0.2636, 0.775, 0.2515, 0.775, 0.2515, 0.7268, 0.2636, 0.7268, 0.239, 0.7771, 0.2282, 0.7771, 0.2282, 0.7268, 0.239, 0.7268, 0.211, 0.7798, 0.211, 0.7798, 0.211, 0.7268, 0.211, 0.7268, 0.1896, 0.7798, 0.1896, 0.7798, 0.1896, 0.7268, 0.1896, 0.7268, 0.1724, 0.7819, 0.1662, 0.7819, 0.1662, 0.7268, 0.1724, 0.7268, 0.1526, 0.7829, 0.1477, 0.7829, 0.1477, 0.7268, 0.1526, 0.7268, 0.1341, 0.7837, 0.1302, 0.7837, 0.1302, 0.7268, 0.1341, 0.7268, 0.1171, 0.7841, 0.1138, 0.7841, 0.1138, 0.7268, 0.1171, 0.7268, 0.1017, 0.7844, 0.09869, 0.7844, 0.09869, 0.7268, 0.1017, 0.7268, 0.08804, 0.7845, 0.08495, 0.7845, 0.08495, 0.7268, 0.08804, 0.7268, 0.07615, 0.7846, 0.07291, 0.7846, 0.07291, 0.7268, 0.07615, 0.7268, 0.06582, 0.7848, 0.0628, 0.7848, 0.0628, 0.7268, 0.06582, 0.7268, 0.05617, 0.7852, 0.05494, 0.7852, 0.05494, 0.7268, 0.05617, 0.7268, 0.0437, 0.7859, 0.0496, 0.7859, 0.0496, 0.7268, 0.0437, 0.7268, 0.01619, 0.7859, 0.04234, 0.7348, 0.9447, 0.7362, 0.9343, 0.7466, 0.9347, 0.7452, 0.9453, 0.7468, 0.7497, 0.7481, 0.7149, 0.7584, 0.7148, 0.757, 0.7497, 0.7623, 0.3993, 0.765, 0.3644, 0.7752, 0.3652, 0.7726, 0.4, 0.7819, 0.1662, 0.7829, 0.1477, 0.7931, 0.1476, 0.792, 0.1662, 0.7859, 0.0496, 0.7859, 0.04234, 0.7968, 0.04148, 0.7966, 0.04865, 0.7415, 0.8645, 0.7428, 0.8399, 0.7531, 0.8399, 0.7518, 0.8646, 0.754, 0.5594, 0.7557, 0.5185, 0.766, 0.5187, 0.7643, 0.5594, 0.775, 0.2515, 0.7771, 0.2282, 0.7872, 0.2286, 0.7851, 0.252, 0.7845, 0.08495, 0.7846, 0.07291, 0.795, 0.07206, 0.7949, 0.08415, 0.7362, 0.9343, 0.7376, 0.9211, 0.7479, 0.9214, 0.7466, 0.9347, 0.7481, 0.7149, 0.7495, 0.678, 0.7598, 0.678, 0.7584, 0.7148, 0.765, 0.3644, 0.7676, 0.3326, 0.7778, 0.3333, 0.7752, 0.3652, 0.7829, 0.1477, 0.7837, 0.1302, 0.7939, 0.1299, 0.7931, 0.1476, 0.7307, 0.96, 0.732, 0.9576, 0.7425, 0.9583, 0.7413, 0.9607, 0.7428, 0.8399, 0.7441, 0.8125, 0.7544, 0.8125, 0.7531, 0.8399, 0.7557, 0.5185, 0.7575, 0.4777, 0.7678, 0.4781, 0.766, 0.5187, 0.7771, 0.2282, 0.7798, 0.211, 0.789, 0.2067, 0.7872, 0.2286, 0.7846, 0.07291, 0.7848, 0.0628, 0.7953, 0.06197, 0.795, 0.07206, 0.7376, 0.9211, 0.7389, 0.9051, 0.7493, 0.9053, 0.7479, 0.9214, 0.7495, 0.678, 0.751, 0.6396, 0.7612, 0.6395, 0.7598, 0.678, 0.7676, 0.3326, 0.7702, 0.3033, 0.7804, 0.304, 0.7778, 0.3333, 0.7837, 0.1302, 0.7841, 0.1138, 0.7944, 0.1133, 0.7939, 0.1299, 0.732, 0.9576, 0.7334, 0.9524, 0.7438, 0.9531, 0.7425, 0.9583, 0.7441, 0.8125, 0.7454, 0.7824, 0.7557, 0.7824, 0.7544, 0.8125, 0.7575, 0.4777, 0.7598, 0.4374, 0.7701, 0.438, 0.7678, 0.4781, 0.7798, 0.211, 0.7798, 0.1896, 0.7907, 0.1859, 0.789, 0.2067, 0.7848, 0.0628, 0.7852, 0.05494, 0.7959, 0.0541, 0.7953, 0.06197, 0.7389, 0.9051, 0.7403, 0.8862, 0.7505, 0.8864, 0.7493, 0.9053, 0.751, 0.6396, 0.7525, 0.5999, 0.7627, 0.5998, 0.7612, 0.6395, 0.7702, 0.3033, 0.7727, 0.2764, 0.7828, 0.277, 0.7804, 0.304, 0.7841, 0.1138, 0.7844, 0.09869, 0.7947, 0.09801, 0.7944, 0.1133, 0.7334, 0.9524, 0.7348, 0.9447, 0.7452, 0.9453, 0.7438, 0.9531, 0.7454, 0.7824, 0.7468, 0.7497, 0.757, 0.7497, 0.7557, 0.7824, 0.7598, 0.4374, 0.7623, 0.3993, 0.7726, 0.4, 0.7701, 0.438, 0.7798, 0.1896, 0.7819, 0.1662, 0.792, 0.1662, 0.7907, 0.1859, 0.7852, 0.05494, 0.7859, 0.0496, 0.7966, 0.04865, 0.7959, 0.0541, 0.7403, 0.8862, 0.7415, 0.8645, 0.7518, 0.8646, 0.7505, 0.8864, 0.7525, 0.5999, 0.754, 0.5594, 0.7643, 0.5594, 0.7627, 0.5998, 0.7727, 0.2764, 0.775, 0.2515, 0.7851, 0.252, 0.7828, 0.277, 0.7844, 0.09869, 0.7845, 0.08495, 0.7949, 0.08415, 0.7947, 0.09801, 0.7493, 0.9053, 0.7505, 0.8864, 0.8491, 0.8913, 0.8479, 0.8931, 0.7701, 0.438, 0.7726, 0.4, 0.9341, 0.4098, 0.9348, 0.4128, 0.7505, 0.8864, 0.7518, 0.8646, 0.8633, 0.8677, 0.862, 0.8699, 0.7726, 0.4, 0.7752, 0.3652, 0.9245, 0.3775, 0.9254, 0.3804, 0.7518, 0.8646, 0.7531, 0.8399, 0.8777, 0.8409, 0.8764, 0.8434, 0.7752, 0.3652, 0.7778, 0.3333, 0.9126, 0.3474, 0.9136, 0.35, 0.7531, 0.8399, 0.7544, 0.8125, 0.8918, 0.811, 0.8906, 0.8137, 0.7778, 0.3333, 0.7804, 0.304, 0.8986, 0.319, 0.8999, 0.3215, 0.7544, 0.8125, 0.7557, 0.7824, 0.9052, 0.7785, 0.9041, 0.7814, 0.7804, 0.304, 0.7828, 0.277, 0.883, 0.292, 0.8843, 0.2943, 0.7557, 0.7824, 0.757, 0.7497, 0.9174, 0.7439, 0.9164, 0.7469, 0.7828, 0.277, 0.7851, 0.252, 0.8656, 0.2661, 0.8672, 0.2683, 0.757, 0.7497, 0.7584, 0.7148, 0.9276, 0.7077, 0.9268, 0.7109, 0.7851, 0.252, 0.7872, 0.2286, 0.8489, 0.2414, 0.8482, 0.2435, 0.7584, 0.7148, 0.7598, 0.678, 0.9352, 0.6706, 0.9347, 0.6738, 0.7413, 0.9607, 0.7425, 0.9583, 0.7876, 0.962, 0.7876, 0.9628, 0.7598, 0.678, 0.7612, 0.6395, 0.9397, 0.6331, 0.9394, 0.6364, 0.7425, 0.9583, 0.7438, 0.9531, 0.7938, 0.9583, 0.7927, 0.9591, 0.7612, 0.6395, 0.7627, 0.5998, 0.9412, 0.5955, 0.9411, 0.5988, 0.7438, 0.9531, 0.7452, 0.9453, 0.8015, 0.9515, 0.8005, 0.9524, 0.7627, 0.5998, 0.7643, 0.5594, 0.9437, 0.5567, 0.9434, 0.5602, 0.7452, 0.9453, 0.7466, 0.9347, 0.8113, 0.9415, 0.8102, 0.9425, 0.7643, 0.5594, 0.766, 0.5187, 0.9458, 0.5179, 0.9457, 0.5213, 0.7466, 0.9347, 0.7479, 0.9214, 0.8227, 0.9281, 0.8216, 0.9294, 0.766, 0.5187, 0.7678, 0.4781, 0.9449, 0.4801, 0.9451, 0.4834, 0.7479, 0.9214, 0.7493, 0.9053, 0.8355, 0.9114, 0.8343, 0.913, 0.7678, 0.4781, 0.7701, 0.438, 0.941, 0.444, 0.9415, 0.4473, 0.7228, 0.96, 0.7216, 0.9576, 0.7268, 0.9567, 0.7268, 0.9592, 0.7216, 0.9576, 0.7201, 0.9524, 0.7268, 0.9518, 0.7268, 0.9567, 0.7201, 0.9524, 0.7187, 0.9447, 0.7268, 0.9443, 0.7268, 0.9518, 0.7187, 0.9447, 0.7173, 0.9343, 0.7268, 0.9342, 0.7268, 0.9443, 0.7173, 0.9343, 0.7159, 0.9211, 0.7268, 0.9213, 0.7268, 0.9342, 0.7159, 0.9211, 0.7146, 0.9051, 0.7268, 0.9056, 0.7268, 0.9213, 0.7146, 0.9051, 0.7133, 0.8862, 0.7268, 0.8872, 0.7268, 0.9056, 0.7133, 0.8862, 0.712, 0.8645, 0.7268, 0.8659, 0.7268, 0.8872, 0.712, 0.8645, 0.7107, 0.8399, 0.7268, 0.8418, 0.7268, 0.8659, 0.7107, 0.8399, 0.7094, 0.8125, 0.7268, 0.815, 0.7268, 0.8418, 0.7094, 0.8125, 0.7081, 0.7824, 0.7268, 0.7855, 0.7268, 0.815, 0.7081, 0.7824, 0.7067, 0.7497, 0.7268, 0.7536, 0.7268, 0.7855, 0.7067, 0.7497, 0.7054, 0.7149, 0.7268, 0.7195, 0.7268, 0.7536, 0.7054, 0.7149, 0.704, 0.678, 0.7268, 0.6834, 0.7268, 0.7195, 0.704, 0.678, 0.7026, 0.6396, 0.7268, 0.6458, 0.7268, 0.6834, 0.7026, 0.6396, 0.7011, 0.5999, 0.7268, 0.607, 0.7268, 0.6458, 0.7011, 0.5999, 0.6995, 0.5594, 0.7268, 0.5674, 0.7268, 0.607, 0.6995, 0.5594, 0.6978, 0.5185, 0.7268, 0.5274, 0.7268, 0.5674, 0.6978, 0.5185, 0.696, 0.4777, 0.7268, 0.4874, 0.7268, 0.5274, 0.696, 0.4777, 0.6938, 0.4374, 0.7268, 0.4481, 0.7268, 0.4874, 0.6938, 0.4374, 0.6912, 0.3993, 0.7268, 0.4113, 0.7268, 0.4481, 0.6912, 0.3993, 0.6885, 0.3644, 0.7268, 0.3776, 0.7268, 0.4113, 0.6885, 0.3644, 0.6859, 0.3326, 0.7268, 0.3463, 0.7268, 0.3776, 0.6859, 0.3326, 0.6833, 0.3033, 0.7268, 0.317, 0.7268, 0.3463, 0.6833, 0.3033, 0.6808, 0.2764, 0.7268, 0.2895, 0.7268, 0.317, 0.6808, 0.2764, 0.6785, 0.2515, 0.7268, 0.2636, 0.7268, 0.2895, 0.6785, 0.2515, 0.6764, 0.2282, 0.7268, 0.239, 0.7268, 0.2636, 0.6764, 0.2282, 0.6746, 0.2064, 0.7268, 0.211, 0.7268, 0.239, 0.6746, 0.2064, 0.673, 0.1858, 0.7268, 0.1896, 0.7268, 0.211, 0.673, 0.1858, 0.6717, 0.1662, 0.7268, 0.1724, 0.7268, 0.1896, 0.6717, 0.1662, 0.6706, 0.1477, 0.7268, 0.1526, 0.7268, 0.1724, 0.6706, 0.1477, 0.6699, 0.1302, 0.7268, 0.1341, 0.7268, 0.1526, 0.6699, 0.1302, 0.6694, 0.1138, 0.7268, 0.1171, 0.7268, 0.1341, 0.6694, 0.1138, 0.6691, 0.09869, 0.7268, 0.1017, 0.7268, 0.1171, 0.6691, 0.09869, 0.6691, 0.08495, 0.7268, 0.08804, 0.7268, 0.1017, 0.6691, 0.08495, 0.669, 0.07291, 0.7268, 0.07615, 0.7268, 0.08804, 0.669, 0.07291, 0.6687, 0.0628, 0.7268, 0.06582, 0.7268, 0.07615, 0.6687, 0.0628, 0.6683, 0.05494, 0.7268, 0.05617, 0.7268, 0.06582, 0.6683, 0.05494, 0.6676, 0.0496, 0.7268, 0.0437, 0.7268, 0.05617, 0.6676, 0.0496, 0.6676, 0.04234, 0.7268, 0.01619, 0.7268, 0.0437, 0.7187, 0.9447, 0.7083, 0.9453, 0.7069, 0.9347, 0.7173, 0.9343, 0.7067, 0.7497, 0.6965, 0.7497, 0.6951, 0.7148, 0.7054, 0.7149, 0.6912, 0.3993, 0.6809, 0.4, 0.6783, 0.3652, 0.6885, 0.3644, 0.6717, 0.1662, 0.6615, 0.1662, 0.6604, 0.1476, 0.6706, 0.1477, 0.6676, 0.0496, 0.6569, 0.04865, 0.6567, 0.04147, 0.6676, 0.04234, 0.712, 0.8645, 0.7017, 0.8646, 0.7004, 0.8399, 0.7107, 0.8399, 0.6995, 0.5594, 0.6892, 0.5594, 0.6875, 0.5187, 0.6978, 0.5185, 0.6785, 0.2515, 0.6684, 0.252, 0.6663, 0.2286, 0.6764, 0.2282, 0.6691, 0.08495, 0.6587, 0.08415, 0.6585, 0.07206, 0.669, 0.07291, 0.7173, 0.9343, 0.7069, 0.9347, 0.7056, 0.9214, 0.7159, 0.9211, 0.7054, 0.7149, 0.6951, 0.7148, 0.6937, 0.678, 0.704, 0.678, 0.6885, 0.3644, 0.6783, 0.3652, 0.6757, 0.3333, 0.6859, 0.3326, 0.6706, 0.1477, 0.6604, 0.1476, 0.6596, 0.1299, 0.6699, 0.1302, 0.7228, 0.96, 0.7122, 0.9607, 0.711, 0.9583, 0.7216, 0.9576, 0.7107, 0.8399, 0.7004, 0.8399, 0.6991, 0.8125, 0.7094, 0.8125, 0.6978, 0.5185, 0.6875, 0.5187, 0.6857, 0.4781, 0.696, 0.4777, 0.6764, 0.2282, 0.6663, 0.2286, 0.6645, 0.2067, 0.6746, 0.2064, 0.669, 0.07291, 0.6585, 0.07206, 0.6582, 0.06197, 0.6687, 0.0628, 0.7159, 0.9211, 0.7056, 0.9214, 0.7043, 0.9053, 0.7146, 0.9051, 0.704, 0.678, 0.6937, 0.678, 0.6923, 0.6395, 0.7026, 0.6396, 0.6859, 0.3326, 0.6757, 0.3333, 0.6731, 0.304, 0.6833, 0.3033, 0.6699, 0.1302, 0.6596, 0.1299, 0.6591, 0.1133, 0.6694, 0.1138, 0.7216, 0.9576, 0.711, 0.9583, 0.7097, 0.9531, 0.7201, 0.9524, 0.7094, 0.8125, 0.6991, 0.8125, 0.6978, 0.7824, 0.7081, 0.7824, 0.696, 0.4777, 0.6857, 0.4781, 0.6835, 0.438, 0.6938, 0.4374, 0.6746, 0.2064, 0.6645, 0.2067, 0.6629, 0.1859, 0.673, 0.1858, 0.6687, 0.0628, 0.6582, 0.06197, 0.6576, 0.0541, 0.6683, 0.05494, 0.7146, 0.9051, 0.7043, 0.9053, 0.703, 0.8864, 0.7133, 0.8862, 0.7026, 0.6396, 0.6923, 0.6395, 0.6908, 0.5998, 0.7011, 0.5999, 0.6833, 0.3033, 0.6731, 0.304, 0.6707, 0.277, 0.6808, 0.2764, 0.6694, 0.1138, 0.6591, 0.1133, 0.6588, 0.09801, 0.6691, 0.09869, 0.7201, 0.9524, 0.7097, 0.9531, 0.7083, 0.9453, 0.7187, 0.9447, 0.7081, 0.7824, 0.6978, 0.7824, 0.6965, 0.7497, 0.7067, 0.7497, 0.6938, 0.4374, 0.6835, 0.438, 0.6809, 0.4, 0.6912, 0.3993, 0.673, 0.1858, 0.6629, 0.1859, 0.6615, 0.1662, 0.6717, 0.1662, 0.6683, 0.05494, 0.6576, 0.0541, 0.6569, 0.04865, 0.6676, 0.0496, 0.7133, 0.8862, 0.703, 0.8864, 0.7017, 0.8646, 0.712, 0.8645, 0.7011, 0.5999, 0.6908, 0.5998, 0.6892, 0.5594, 0.6995, 0.5594, 0.6808, 0.2764, 0.6707, 0.277, 0.6684, 0.252, 0.6785, 0.2515, 0.6691, 0.09869, 0.6588, 0.09801, 0.6587, 0.08415, 0.6691, 0.08495, 0.7043, 0.9053, 0.6056, 0.8931, 0.6044, 0.8913, 0.703, 0.8864, 0.6835, 0.438, 0.5187, 0.4128, 0.5194, 0.4098, 0.6809, 0.4, 0.703, 0.8864, 0.5915, 0.8699, 0.5902, 0.8677, 0.7017, 0.8646, 0.6809, 0.4, 0.5282, 0.3804, 0.529, 0.3775, 0.6783, 0.3652, 0.7017, 0.8646, 0.5771, 0.8434, 0.5759, 0.8409, 0.7004, 0.8399, 0.6783, 0.3652, 0.5399, 0.35, 0.541, 0.3474, 0.6757, 0.3333, 0.7004, 0.8399, 0.5629, 0.8137, 0.5617, 0.811, 0.6991, 0.8125, 0.6757, 0.3333, 0.5536, 0.3215, 0.5549, 0.319, 0.6731, 0.304, 0.6991, 0.8125, 0.5494, 0.7814, 0.5483, 0.7785, 0.6978, 0.7824, 0.6731, 0.304, 0.5692, 0.2943, 0.5706, 0.292, 0.6707, 0.277, 0.6978, 0.7824, 0.5371, 0.7469, 0.5361, 0.7439, 0.6965, 0.7497, 0.6707, 0.277, 0.5864, 0.2683, 0.5879, 0.2661, 0.6684, 0.252, 0.6965, 0.7497, 0.5267, 0.7109, 0.5259, 0.7077, 0.6951, 0.7148, 0.6684, 0.252, 0.6053, 0.2435, 0.6046, 0.2414, 0.6663, 0.2286, 0.6951, 0.7148, 0.5189, 0.6738, 0.5183, 0.6706, 0.6937, 0.678, 0.7122, 0.9607, 0.666, 0.9628, 0.6659, 0.962, 0.711, 0.9583, 0.6937, 0.678, 0.5141, 0.6364, 0.5138, 0.6331, 0.6923, 0.6395, 0.711, 0.9583, 0.6608, 0.9591, 0.6597, 0.9583, 0.7097, 0.9531, 0.6923, 0.6395, 0.5125, 0.5988, 0.5123, 0.5954, 0.6908, 0.5998, 0.7097, 0.9531, 0.653, 0.9524, 0.652, 0.9515, 0.7083, 0.9453, 0.6908, 0.5998, 0.5101, 0.5602, 0.5098, 0.5567, 0.6892, 0.5594, 0.7083, 0.9453, 0.6433, 0.9425, 0.6423, 0.9415, 0.7069, 0.9347, 0.6892, 0.5594, 0.5078, 0.5213, 0.5078, 0.5179, 0.6875, 0.5187, 0.7069, 0.9347, 0.6319, 0.9294, 0.6308, 0.9281, 0.7056, 0.9214, 0.6875, 0.5187, 0.5084, 0.4834, 0.5087, 0.4801, 0.6857, 0.4781, 0.7056, 0.9214, 0.6192, 0.913, 0.618, 0.9114, 0.7043, 0.9053, 0.6857, 0.4781, 0.512, 0.4473, 0.5125, 0.444, 0.6835, 0.438, 0.1349, 0.3098, 0.1212, 0.3098, 0.1212, 0.1596, 0.1349, 0.1596, 0.1349, 0.4556, 0.1212, 0.4556, 0.1212, 0.3098, 0.1349, 0.3098, 0.1349, 0.5992, 0.1212, 0.5992, 0.1212, 0.4556, 0.1349, 0.4556, 0.1349, 0.7442, 0.1212, 0.7442, 0.1212, 0.5992, 0.1349, 0.5992, 0.1349, 0.8915, 0.1212, 0.8915, 0.1212, 0.7442, 0.1349, 0.7442, 0.03561, 0.3098, 0.02059, 0.3098, 0.02059, 0.1596, 0.03561, 0.1596, 0.03561, 0.4556, 0.02059, 0.4556, 0.02059, 0.3098, 0.03561, 0.3098, 0.03561, 0.5992, 0.02059, 0.5992, 0.02059, 0.4556, 0.03561, 0.4556, 0.03561, 0.7442, 0.02059, 0.7442, 0.02059, 0.5992, 0.03561, 0.5992, 0.03561, 0.8915, 0.02059, 0.8915, 0.02059, 0.7442, 0.03561, 0.7442, 0.06339, 0.3098, 0.04985, 0.3098, 0.04985, 0.1596, 0.06339, 0.1596, 0.06339, 0.4556, 0.04985, 0.4556, 0.04985, 0.3098, 0.06339, 0.3098, 0.06339, 0.5992, 0.04985, 0.5992, 0.04985, 0.4556, 0.06339, 0.4556, 0.06339, 0.7442, 0.04985, 0.7442, 0.04985, 0.5992, 0.06339, 0.5992, 0.06339, 0.8915, 0.04985, 0.8915, 0.04985, 0.7442, 0.06339, 0.7442, 0.09265, 0.3098, 0.07762, 0.3098, 0.07762, 0.1596, 0.09265, 0.1596, 0.09265, 0.4556, 0.07762, 0.4556, 0.07762, 0.3098, 0.09265, 0.3098, 0.09265, 0.5992, 0.07762, 0.5992, 0.07762, 0.4556, 0.09265, 0.4556, 0.09265, 0.7442, 0.07762, 0.7442, 0.07762, 0.5992, 0.09265, 0.5992, 0.09265, 0.8915, 0.07762, 0.8915, 0.07762, 0.7442, 0.09265, 0.7442, 0.04985, 0.3098, 0.03561, 0.3098, 0.03561, 0.1596, 0.04985, 0.1596, 0.04985, 0.4556, 0.03561, 0.4556, 0.03561, 0.3098, 0.04985, 0.3098, 0.04985, 0.5992, 0.03561, 0.5992, 0.03561, 0.4556, 0.04985, 0.4556, 0.04985, 0.7442, 0.03561, 0.7442, 0.03561, 0.5992, 0.04985, 0.5992, 0.04985, 0.8915, 0.03561, 0.8915, 0.03561, 0.7442, 0.04985, 0.7442, 0.1212, 0.3098, 0.1074, 0.3098, 0.1074, 0.1596, 0.1212, 0.1596, 0.1212, 0.4556, 0.1074, 0.4556, 0.1074, 0.3098, 0.1212, 0.3098, 0.1212, 0.5992, 0.1074, 0.5992, 0.1074, 0.4556, 0.1212, 0.4556, 0.1212, 0.7442, 0.1074, 0.7442, 0.1074, 0.5992, 0.1212, 0.5992, 0.1212, 0.8915, 0.1074, 0.8915, 0.1074, 0.7442, 0.1212, 0.7442, 0.1349, 0.0532, 0.1212, 0.0532, 0.1212, 0.004563, 0.1349, 0.004563, 0.1074, 0.3098, 0.09265, 0.3098, 0.09265, 0.1596, 0.1074, 0.1596, 0.03561, 0.0532, 0.02059, 0.0532, 0.02059, 0.004563, 0.03561, 0.004563, 0.1074, 0.4556, 0.09265, 0.4556, 0.09265, 0.3098, 0.1074, 0.3098, 0.1074, 0.5992, 0.09265, 0.5992, 0.09265, 0.4556, 0.1074, 0.4556, 0.06339, 0.0532, 0.04985, 0.0532, 0.04985, 0.004563, 0.06339, 0.004563, 0.09265, 0.0532, 0.07762, 0.0532, 0.07762, 0.004563, 0.09265, 0.004563, 0.1074, 0.7442, 0.09265, 0.7442, 0.09265, 0.5992, 0.1074, 0.5992, 0.1074, 0.8915, 0.09265, 0.8915, 0.09265, 0.7442, 0.1074, 0.7442, 0.02059, 0.3098, 0.00584, 0.3098, 0.00584, 0.1596, 0.02059, 0.1596, 0.02059, 0.4556, 0.00584, 0.4556, 0.00584, 0.3098, 0.02059, 0.3098, 0.02059, 0.5992, 0.00584, 0.5992, 0.00584, 0.4556, 0.02059, 0.4556, 0.04985, 0.0532, 0.03561, 0.0532, 0.03561, 0.004563, 0.04985, 0.004563, 0.02059, 0.7442, 0.00584, 0.7442, 0.00584, 0.5992, 0.02059, 0.5992, 0.02059, 0.8915, 0.00584, 0.8915, 0.00584, 0.7442, 0.02059, 0.7442, 0.1212, 0.0532, 0.1074, 0.0532, 0.1074, 0.004563, 0.1212, 0.004563, 0.1074, 0.0532, 0.09265, 0.0532, 0.09265, 0.004563, 0.1074, 0.004563, 0.07762, 0.3098, 0.06339, 0.3098, 0.06339, 0.1596, 0.07762, 0.1596, 0.07762, 0.4556, 0.06339, 0.4556, 0.06339, 0.3098, 0.07762, 0.3098, 0.07762, 0.5992, 0.06339, 0.5992, 0.06339, 0.4556, 0.07762, 0.4556, 0.07762, 0.7442, 0.06339, 0.7442, 0.06339, 0.5992, 0.07762, 0.5992, 0.02059, 0.0532, 0.00584, 0.0532, 0.00584, 0.004563, 0.02059, 0.004563, 0.07762, 0.0532, 0.06339, 0.0532, 0.06339, 0.004563, 0.07762, 0.004563, 0.07762, 0.8915, 0.06339, 0.8915, 0.06339, 0.7442, 0.07762, 0.7442, 0.07762, 0.1596, 0.06339, 0.1596, 0.06339, 0.0532, 0.07762, 0.0532, 0.02059, 0.1596, 0.00584, 0.1596, 0.00584, 0.0532, 0.02059, 0.0532, 0.1074, 0.1596, 0.09265, 0.1596, 0.09265, 0.0532, 0.1074, 0.0532, 0.1212, 0.1596, 0.1074, 0.1596, 0.1074, 0.0532, 0.1212, 0.0532, 0.04985, 0.1596, 0.03561, 0.1596, 0.03561, 0.0532, 0.04985, 0.0532, 0.09265, 0.1596, 0.07762, 0.1596, 0.07762, 0.0532, 0.09265, 0.0532, 0.06339, 0.1596, 0.04985, 0.1596, 0.04985, 0.0532, 0.06339, 0.0532, 0.03561, 0.1596, 0.02059, 0.1596, 0.02059, 0.0532, 0.03561, 0.0532, 0.1349, 0.1596, 0.1212, 0.1596, 0.1212, 0.0532, 0.1349, 0.0532, 0.03561, 0.9659, 0.04985, 0.9659, 0.04985, 0.9966, 0.03561, 0.9966, 0.1212, 0.9659, 0.1349, 0.9659, 0.1349, 0.9966, 0.1212, 0.9966, 0.1074, 0.9659, 0.1212, 0.9659, 0.1212, 0.9966, 0.1074, 0.9966, 0.09265, 0.9659, 0.1074, 0.9659, 0.1074, 0.9966, 0.09265, 0.9966, 0.04985, 0.9659, 0.06339, 0.9659, 0.06339, 0.9966, 0.04985, 0.9966, 0.00584, 0.9659, 0.02059, 0.9659, 0.02059, 0.9966, 0.00584, 0.9966, 0.02059, 0.9659, 0.03561, 0.9659, 0.03561, 0.9966, 0.02059, 0.9966, 0.06339, 0.9659, 0.07762, 0.9659, 0.07762, 0.9966, 0.06339, 0.9966, 0.07762, 0.9659, 0.09265, 0.9659, 0.09265, 0.9966, 0.07762, 0.9966, 0.2142, 0.5574, 0.2142, 0.5841, 0.157, 0.5841, 0.157, 0.5574, 0.2142, 0.7776, 0.2142, 0.8119, 0.157, 0.8119, 0.157, 0.7776, 0.2142, 0.5264, 0.2142, 0.5574, 0.157, 0.5574, 0.157, 0.5264, 0.2142, 0.7422, 0.2142, 0.7776, 0.157, 0.7776, 0.157, 0.7422, 0.2142, 0.5017, 0.2142, 0.5264, 0.157, 0.5264, 0.157, 0.5017, 0.2142, 0.707, 0.2142, 0.7422, 0.157, 0.7422, 0.157, 0.707, 0.2451, 0.2445, 0.3498, 0.3041, 0.2754, 0.3474, 0.2457, 0.3305, 0.2142, 0.6732, 0.2142, 0.707, 0.157, 0.707, 0.157, 0.6732, 0.2142, 0.6415, 0.2142, 0.6732, 0.157, 0.6732, 0.157, 0.6415, 0.2714, 0.8764, 0.3285, 0.8764, 0.3285, 0.9001, 0.2714, 0.9001, 0.2142, 0.6119, 0.2142, 0.6415, 0.157, 0.6415, 0.157, 0.6119, 0.2142, 0.8468, 0.2142, 0.8764, 0.157, 0.8764, 0.157, 0.8468, 0.2142, 0.5841, 0.2142, 0.6119, 0.157, 0.6119, 0.157, 0.5841, 0.2142, 0.8119, 0.2142, 0.8468, 0.157, 0.8468, 0.157, 0.8119, 0.5, 0.5264, 0.5, 0.5574, 0.4428, 0.5574, 0.4428, 0.5264, 0.5, 0.7422, 0.5, 0.7776, 0.4428, 0.7776, 0.4428, 0.7422, 0.5, 0.5017, 0.5, 0.5264, 0.4428, 0.5264, 0.4428, 0.5017, 0.5, 0.707, 0.5, 0.7422, 0.4428, 0.7422, 0.4428, 0.707, 0.1415, 0.3052, 0.2451, 0.2445, 0.2457, 0.3305, 0.2165, 0.3478, 0.5, 0.6732, 0.5, 0.707, 0.4428, 0.707, 0.4428, 0.6732, 0.5, 0.6415, 0.5, 0.6732, 0.4428, 0.6732, 0.4428, 0.6415, 0.3857, 0.8764, 0.3857, 0.9001, 0.3285, 0.9001, 0.3285, 0.8764, 0.5, 0.6119, 0.5, 0.6415, 0.4428, 0.6415, 0.4428, 0.6119, 0.5, 0.8468, 0.5, 0.8764, 0.4428, 0.8764, 0.4428, 0.8468, 0.5, 0.5841, 0.5, 0.6119, 0.4428, 0.6119, 0.4428, 0.5841, 0.5, 0.8119, 0.5, 0.8468, 0.4428, 0.8468, 0.4428, 0.8119, 0.5, 0.5574, 0.5, 0.5841, 0.4428, 0.5841, 0.4428, 0.5574, 0.5, 0.7776, 0.5, 0.8119, 0.4428, 0.8119, 0.4428, 0.7776, 0.4428, 0.7422, 0.4428, 0.7776, 0.3857, 0.7776, 0.3857, 0.7422, 0.4428, 0.5017, 0.4428, 0.5264, 0.3857, 0.5264, 0.3857, 0.5017, 0.4428, 0.707, 0.4428, 0.7422, 0.3857, 0.7422, 0.3857, 0.707, 0.3498, 0.4246, 0.2458, 0.4846, 0.2459, 0.3983, 0.2753, 0.3815, 0.4428, 0.6732, 0.4428, 0.707, 0.3857, 0.707, 0.3857, 0.6732, 0.4428, 0.6415, 0.4428, 0.6732, 0.3857, 0.6732, 0.3857, 0.6415, 0.3857, 0.8764, 0.4428, 0.8764, 0.4428, 0.9001, 0.3857, 0.9001, 0.4428, 0.6119, 0.4428, 0.6415, 0.3857, 0.6415, 0.3857, 0.6119, 0.4428, 0.8468, 0.4428, 0.8764, 0.3857, 0.8764, 0.3857, 0.8468, 0.4428, 0.5841, 0.4428, 0.6119, 0.3857, 0.6119, 0.3857, 0.5841, 0.4428, 0.8119, 0.4428, 0.8468, 0.3857, 0.8468, 0.3857, 0.8119, 0.4428, 0.5574, 0.4428, 0.5841, 0.3857, 0.5841, 0.3857, 0.5574, 0.4428, 0.7776, 0.4428, 0.8119, 0.3857, 0.8119, 0.3857, 0.7776, 0.4428, 0.5264, 0.4428, 0.5574, 0.3857, 0.5574, 0.3857, 0.5264, 0.3857, 0.5017, 0.3857, 0.5264, 0.3285, 0.5264, 0.3285, 0.5017, 0.3857, 0.707, 0.3857, 0.7422, 0.3285, 0.7422, 0.3285, 0.707, 0.3498, 0.3041, 0.3498, 0.4246, 0.2753, 0.3815, 0.2754, 0.3474, 0.3857, 0.6732, 0.3857, 0.707, 0.3285, 0.707, 0.3285, 0.6732, 0.3857, 0.6415, 0.3857, 0.6732, 0.3285, 0.6732, 0.3285, 0.6415, 0.4428, 0.8764, 0.5, 0.8764, 0.5, 0.9001, 0.4428, 0.9001, 0.3857, 0.6119, 0.3857, 0.6415, 0.3285, 0.6415, 0.3285, 0.6119, 0.3857, 0.8468, 0.3857, 0.8764, 0.3285, 0.8764, 0.3285, 0.8468, 0.3857, 0.5841, 0.3857, 0.6119, 0.3285, 0.6119, 0.3285, 0.5841, 0.3857, 0.8119, 0.3857, 0.8468, 0.3285, 0.8468, 0.3285, 0.8119, 0.3857, 0.5574, 0.3857, 0.5841, 0.3285, 0.5841, 0.3285, 0.5574, 0.3857, 0.7776, 0.3857, 0.8119, 0.3285, 0.8119, 0.3285, 0.7776, 0.3857, 0.5264, 0.3857, 0.5574, 0.3285, 0.5574, 0.3285, 0.5264, 0.3857, 0.7422, 0.3857, 0.7776, 0.3285, 0.7776, 0.3285, 0.7422, 0.3285, 0.707, 0.3285, 0.7422, 0.2714, 0.7422, 0.2714, 0.707, 0.2458, 0.4846, 0.1418, 0.425, 0.2169, 0.3814, 0.2459, 0.3983, 0.3285, 0.6732, 0.3285, 0.707, 0.2714, 0.707, 0.2714, 0.6732, 0.3285, 0.6415, 0.3285, 0.6732, 0.2714, 0.6732, 0.2714, 0.6415, 0.157, 0.8764, 0.2142, 0.8764, 0.2142, 0.9001, 0.157, 0.9001, 0.3285, 0.6119, 0.3285, 0.6415, 0.2714, 0.6415, 0.2714, 0.6119, 0.3285, 0.8468, 0.3285, 0.8764, 0.2714, 0.8764, 0.2714, 0.8468, 0.3285, 0.5841, 0.3285, 0.6119, 0.2714, 0.6119, 0.2714, 0.5841, 0.3285, 0.8119, 0.3285, 0.8468, 0.2714, 0.8468, 0.2714, 0.8119, 0.3285, 0.5574, 0.3285, 0.5841, 0.2714, 0.5841, 0.2714, 0.5574, 0.3285, 0.7776, 0.3285, 0.8119, 0.2714, 0.8119, 0.2714, 0.7776, 0.3285, 0.5264, 0.3285, 0.5574, 0.2714, 0.5574, 0.2714, 0.5264, 0.3285, 0.7422, 0.3285, 0.7776, 0.2714, 0.7776, 0.2714, 0.7422, 0.3285, 0.5017, 0.3285, 0.5264, 0.2714, 0.5264, 0.2714, 0.5017, 0.1418, 0.425, 0.1415, 0.3052, 0.2165, 0.3478, 0.2169, 0.3814, 0.2714, 0.6732, 0.2714, 0.707, 0.2142, 0.707, 0.2142, 0.6732, 0.2714, 0.6415, 0.2714, 0.6732, 0.2142, 0.6732, 0.2142, 0.6415, 0.2142, 0.8764, 0.2714, 0.8764, 0.2714, 0.9001, 0.2142, 0.9001, 0.2714, 0.6119, 0.2714, 0.6415, 0.2142, 0.6415, 0.2142, 0.6119, 0.2714, 0.8468, 0.2714, 0.8764, 0.2142, 0.8764, 0.2142, 0.8468, 0.2714, 0.5841, 0.2714, 0.6119, 0.2142, 0.6119, 0.2142, 0.5841, 0.2714, 0.8119, 0.2714, 0.8468, 0.2142, 0.8468, 0.2142, 0.8119, 0.2714, 0.5574, 0.2714, 0.5841, 0.2142, 0.5841, 0.2142, 0.5574, 0.2714, 0.7776, 0.2714, 0.8119, 0.2142, 0.8119, 0.2142, 0.7776, 0.2714, 0.5264, 0.2714, 0.5574, 0.2142, 0.5574, 0.2142, 0.5264, 0.2714, 0.7422, 0.2714, 0.7776, 0.2142, 0.7776, 0.2142, 0.7422, 0.2714, 0.5017, 0.2714, 0.5264, 0.2142, 0.5264, 0.2142, 0.5017, 0.2714, 0.707, 0.2714, 0.7422, 0.2142, 0.7422, 0.2142, 0.707, 0.2714, 0.4898, 0.2714, 0.5017, 0.2142, 0.5017, 0.2142, 0.4898, 0.3285, 0.4898, 0.3285, 0.5017, 0.2714, 0.5017, 0.2714, 0.4898, 0.3857, 0.4898, 0.3857, 0.5017, 0.3285, 0.5017, 0.3285, 0.4898, 0.4428, 0.4898, 0.4428, 0.5017, 0.3857, 0.5017, 0.3857, 0.4898, 0.5, 0.4898, 0.5, 0.5017, 0.4428, 0.5017, 0.4428, 0.4898, 0.2142, 0.4898, 0.2142, 0.5017, 0.157, 0.5017, 0.157, 0.4898, 0.2754, 0.3474, 0.2753, 0.3815, 0.2554, 0.3693, 0.2551, 0.3592, 0.2457, 0.3305, 0.2754, 0.3474, 0.2551, 0.3592, 0.2465, 0.3539, 0.2459, 0.3983, 0.2169, 0.3814, 0.2371, 0.3696, 0.2465, 0.3747, 0.2169, 0.3814, 0.2165, 0.3478, 0.2373, 0.3589, 0.2371, 0.3696, 0.2753, 0.3815, 0.2459, 0.3983, 0.2465, 0.3747, 0.2554, 0.3693, 0.2165, 0.3478, 0.2457, 0.3305, 0.2465, 0.3539, 0.2373, 0.3589, 0.247, 0.3639, 0.2551, 0.3592, 0.2554, 0.3693, 0.247, 0.3639, 0.2554, 0.3693, 0.2465, 0.3747, 0.247, 0.3639, 0.2465, 0.3747, 0.2371, 0.3696, 0.247, 0.3639, 0.2371, 0.3696, 0.2373, 0.3589, 0.247, 0.3639, 0.2373, 0.3589, 0.2465, 0.3539, 0.247, 0.3639, 0.2465, 0.3539, 0.2551, 0.3592, 0.2326, 0.05595, 0.2387, 0.07681, 0.2125, 0.08586, 0.2008, 0.07592, 0.1808, 0.1065, 0.2008, 0.07592, 0.2125, 0.08586, 0.2073, 0.1126, 0.2239, 0.02651, 0.2296, 0.04612, 0.1931, 0.06819, 0.1799, 0.05233, 0.2296, 0.04612, 0.2326, 0.05595, 0.2008, 0.07592, 0.1931, 0.06819, 0.1931, 0.06819, 0.2008, 0.07592, 0.1808, 0.1065, 0.1669, 0.101, 0.1799, 0.05233, 0.1931, 0.06819, 0.1669, 0.101, 0.1582, 0.08347, 0.1808, 0.1065, 0.2073, 0.1126, 0.1994, 0.1384, 0.1848, 0.1425, 0.2035, 0.1741, 0.1848, 0.1425, 0.1994, 0.1384, 0.2183, 0.1584, 0.1507, 0.117, 0.1661, 0.1054, 0.1745, 0.1459, 0.1559, 0.154, 0.1661, 0.1054, 0.1808, 0.1065, 0.1848, 0.1425, 0.1745, 0.1459, 0.1745, 0.1459, 0.1848, 0.1425, 0.2035, 0.1741, 0.1965, 0.1815, 0.1559, 0.154, 0.1745, 0.1459, 0.1965, 0.1815, 0.1827, 0.1962, 0.2035, 0.1741, 0.2183, 0.1584, 0.2393, 0.1761, 0.2363, 0.1911, 0.2724, 0.1943, 0.2363, 0.1911, 0.2393, 0.1761, 0.2649, 0.1675, 0.1827, 0.1962, 0.1965, 0.1815, 0.2334, 0.2016, 0.2262, 0.2206, 0.1965, 0.1815, 0.2035, 0.1741, 0.2363, 0.1911, 0.2334, 0.2016, 0.2334, 0.2016, 0.2363, 0.1911, 0.2724, 0.1943, 0.2739, 0.2087, 0.2262, 0.2206, 0.2334, 0.2016, 0.2739, 0.2087, 0.2629, 0.2243, 0.2724, 0.1943, 0.2649, 0.1675, 0.2913, 0.1612, 0.3016, 0.1725, 0.3202, 0.1404, 0.3016, 0.1725, 0.2913, 0.1612, 0.2991, 0.135, 0.2963, 0.2151, 0.2786, 0.2075, 0.3095, 0.1799, 0.3258, 0.1924, 0.2786, 0.2075, 0.2724, 0.1943, 0.3016, 0.1725, 0.3095, 0.1799, 0.3095, 0.1799, 0.3016, 0.1725, 0.3202, 0.1404, 0.3301, 0.1431, 0.3258, 0.1924, 0.3095, 0.1799, 0.3301, 0.1431, 0.3498, 0.1482, 0.3202, 0.1404, 0.2991, 0.135, 0.3045, 0.1084, 0.319, 0.1035, 0.3037, 0.07034, 0.319, 0.1035, 0.3045, 0.1084, 0.2842, 0.09053, 0.3498, 0.1482, 0.3301, 0.1431, 0.3296, 0.1009, 0.3498, 0.09783, 0.3301, 0.1431, 0.3202, 0.1404, 0.319, 0.1035, 0.3296, 0.1009, 0.3296, 0.1009, 0.319, 0.1035, 0.3037, 0.07034, 0.3156, 0.06171, 0.3498, 0.09783, 0.3296, 0.1009, 0.3156, 0.06171, 0.3347, 0.0636, 0.3037, 0.07034, 0.2842, 0.09053, 0.2656, 0.07099, 0.2701, 0.05614, 0.2326, 0.05595, 0.2701, 0.05614, 0.2656, 0.07099, 0.2387, 0.07681, 0.3096, 0.03904, 0.312, 0.05812, 0.2723, 0.04547, 0.2748, 0.02506, 0.312, 0.05812, 0.3037, 0.07034, 0.2701, 0.05614, 0.2723, 0.04547, 0.2723, 0.04547, 0.2701, 0.05614, 0.2326, 0.05595, 0.2296, 0.04612, 0.2748, 0.02506, 0.2723, 0.04547, 0.2296, 0.04612, 0.2239, 0.02651, 0.3949, 0.3558, 0.4065, 0.3676, 0.3923, 0.385, 0.3792, 0.3818, 0.3761, 0.4114, 0.3792, 0.3818, 0.3923, 0.385, 0.3947, 0.4066, 0.378, 0.3385, 0.3866, 0.3473, 0.3678, 0.3784, 0.3568, 0.3734, 0.3866, 0.3473, 0.3949, 0.3558, 0.3792, 0.3818, 0.3678, 0.3784, 0.3678, 0.3784, 0.3792, 0.3818, 0.3761, 0.4114, 0.3622, 0.4133, 0.3568, 0.3734, 0.3678, 0.3784, 0.3622, 0.4133, 0.355, 0.4033, 0.3761, 0.4114, 0.3947, 0.4066, 0.403, 0.4269, 0.3931, 0.4361, 0.4191, 0.4513, 0.3931, 0.4361, 0.403, 0.4269, 0.4236, 0.4353, 0.3599, 0.4294, 0.3629, 0.4164, 0.3846, 0.4445, 0.3774, 0.4542, 0.3629, 0.4164, 0.3761, 0.4114, 0.3931, 0.4361, 0.3846, 0.4445, 0.3846, 0.4445, 0.3931, 0.4361, 0.4191, 0.4513, 0.416, 0.4628, 0.3774, 0.4542, 0.3846, 0.4445, 0.416, 0.4628, 0.4127, 0.4746, 0.4191, 0.4513, 0.4236, 0.4353, 0.4456, 0.4389, 0.4494, 0.4519, 0.4768, 0.4396, 0.4494, 0.4519, 0.4456, 0.4389, 0.4633, 0.4258, 0.4127, 0.4746, 0.416, 0.4628, 0.4522, 0.4635, 0.4534, 0.4756, 0.416, 0.4628, 0.4191, 0.4513, 0.4494, 0.4519, 0.4522, 0.4635, 0.4522, 0.4635, 0.4494, 0.4519, 0.4768, 0.4396, 0.4854, 0.4508, 0.4534, 0.4756, 0.4522, 0.4635, 0.4854, 0.4508, 0.4813, 0.4635, 0.4768, 0.4396, 0.4633, 0.4258, 0.4768, 0.4084, 0.4897, 0.4125, 0.4899, 0.3823, 0.4897, 0.4125, 0.4768, 0.4084, 0.4738, 0.3863, 0.5006, 0.4447, 0.4877, 0.4484, 0.5013, 0.4156, 0.5133, 0.4171, 0.4877, 0.4484, 0.4768, 0.4396, 0.4897, 0.4125, 0.5013, 0.4156, 0.5013, 0.4156, 0.4897, 0.4125, 0.4899, 0.3823, 0.5014, 0.3793, 0.5133, 0.4171, 0.5013, 0.4156, 0.5014, 0.3793, 0.5133, 0.3763, 0.4899, 0.3823, 0.4738, 0.3863, 0.4658, 0.3655, 0.4752, 0.3558, 0.451, 0.3382, 0.4752, 0.3558, 0.4658, 0.3655, 0.4458, 0.3568, 0.5133, 0.3763, 0.5014, 0.3793, 0.4839, 0.3476, 0.4938, 0.3406, 0.5014, 0.3793, 0.4899, 0.3823, 0.4752, 0.3558, 0.4839, 0.3476, 0.4839, 0.3476, 0.4752, 0.3558, 0.451, 0.3382, 0.4563, 0.3252, 0.4938, 0.3406, 0.4839, 0.3476, 0.4563, 0.3252, 0.4694, 0.3224, 0.451, 0.3382, 0.4458, 0.3568, 0.4242, 0.3539, 0.4213, 0.3407, 0.3949, 0.3558, 0.4213, 0.3407, 0.4242, 0.3539, 0.4065, 0.3676, 0.4435, 0.3152, 0.4531, 0.3243, 0.4181, 0.3292, 0.4133, 0.3181, 0.4531, 0.3243, 0.451, 0.3382, 0.4213, 0.3407, 0.4181, 0.3292, 0.4181, 0.3292, 0.4213, 0.3407, 0.3949, 0.3558, 0.3866, 0.3473, 0.4133, 0.3181, 0.4181, 0.3292, 0.3866, 0.3473, 0.378, 0.3385, 0.403, 0.4269, 0.3947, 0.4066, 0.4265, 0.398, 0.4282, 0.4022, 0.3947, 0.4066, 0.3923, 0.385, 0.4259, 0.3935, 0.4265, 0.398, 0.4456, 0.4389, 0.4236, 0.4353, 0.4325, 0.404, 0.4371, 0.4047, 0.4738, 0.3863, 0.4768, 0.4084, 0.4436, 0.3984, 0.443, 0.3937, 0.4458, 0.3568, 0.4658, 0.3655, 0.4413, 0.3894, 0.4371, 0.3876, 0.3923, 0.385, 0.4065, 0.3676, 0.4289, 0.3898, 0.4259, 0.3935, 0.4236, 0.4353, 0.403, 0.4269, 0.4282, 0.4022, 0.4325, 0.404, 0.4633, 0.4258, 0.4456, 0.4389, 0.4371, 0.4047, 0.4407, 0.4019, 0.4242, 0.3539, 0.4458, 0.3568, 0.4371, 0.3876, 0.4326, 0.387, 0.4768, 0.4084, 0.4633, 0.4258, 0.4407, 0.4019, 0.4436, 0.3984, 0.4658, 0.3655, 0.4738, 0.3863, 0.443, 0.3937, 0.4413, 0.3894, 0.4065, 0.3676, 0.4242, 0.3539, 0.4326, 0.387, 0.4289, 0.3898, 0.402, 0.1772, 0.4146, 0.1772, 0.4146, 0.2615, 0.402, 0.2615, 0.4502, 0.1772, 0.4628, 0.1772, 0.4628, 0.2615, 0.4502, 0.2615, 0.4387, 0.1772, 0.4502, 0.1772, 0.4502, 0.2615, 0.4387, 0.2615, 0.4983, 0.1772, 0.5109, 0.1772, 0.5109, 0.2615, 0.4983, 0.2615, 0.3905, 0.1772, 0.402, 0.1772, 0.402, 0.2615, 0.3905, 0.2615, 0.4271, 0.1772, 0.4387, 0.1772, 0.4387, 0.2615, 0.4271, 0.2615, 0.379, 0.1772, 0.3905, 0.1772, 0.3905, 0.2615, 0.379, 0.2615, 0.4753, 0.1772, 0.4869, 0.1772, 0.4869, 0.2615, 0.4753, 0.2615, 0.3664, 0.1772, 0.379, 0.1772, 0.379, 0.2615, 0.3664, 0.2615, 0.4146, 0.1772, 0.4271, 0.1772, 0.4271, 0.2615, 0.4146, 0.2615, 0.4628, 0.1772, 0.4753, 0.1772, 0.4753, 0.2615, 0.4628, 0.2615, 0.4869, 0.1772, 0.4983, 0.1772, 0.4983, 0.2615, 0.4869, 0.2615, 0.4869, 0.006541, 0.4983, 0.006541, 0.4983, 0.09212, 0.4869, 0.09212, 0.4869, 0.09212, 0.4983, 0.09212, 0.4983, 0.1772, 0.4869, 0.1772, 0.4628, 0.006541, 0.4753, 0.006541, 0.4753, 0.09212, 0.4628, 0.09212, 0.4628, 0.09212, 0.4753, 0.09212, 0.4753, 0.1772, 0.4628, 0.1772, 0.4146, 0.006541, 0.4271, 0.006541, 0.4271, 0.09212, 0.4146, 0.09212, 0.4146, 0.09212, 0.4271, 0.09212, 0.4271, 0.1772, 0.4146, 0.1772, 0.3664, 0.006541, 0.379, 0.006541, 0.379, 0.09212, 0.3664, 0.09212, 0.3664, 0.09212, 0.379, 0.09212, 0.379, 0.1772, 0.3664, 0.1772, 0.4753, 0.006541, 0.4869, 0.006541, 0.4869, 0.09212, 0.4753, 0.09212, 0.4753, 0.09212, 0.4869, 0.09212, 0.4869, 0.1772, 0.4753, 0.1772, 0.379, 0.006541, 0.3905, 0.006541, 0.3905, 0.09212, 0.379, 0.09212, 0.379, 0.09212, 0.3905, 0.09212, 0.3905, 0.1772, 0.379, 0.1772, 0.4271, 0.006541, 0.4387, 0.006541, 0.4387, 0.09212, 0.4271, 0.09212, 0.4271, 0.09212, 0.4387, 0.09212, 0.4387, 0.1772, 0.4271, 0.1772, 0.3905, 0.006541, 0.402, 0.006541, 0.402, 0.09212, 0.3905, 0.09212, 0.3905, 0.09212, 0.402, 0.09212, 0.402, 0.1772, 0.3905, 0.1772, 0.4983, 0.006541, 0.5109, 0.006541, 0.5109, 0.09212, 0.4983, 0.09212, 0.4983, 0.09212, 0.5109, 0.09212, 0.5109, 0.1772, 0.4983, 0.1772, 0.4387, 0.006541, 0.4502, 0.006541, 0.4502, 0.09212, 0.4387, 0.09212, 0.4387, 0.09212, 0.4502, 0.09212, 0.4502, 0.1772, 0.4387, 0.1772, 0.4502, 0.006541, 0.4628, 0.006541, 0.4628, 0.09212, 0.4502, 0.09212, 0.4502, 0.09212, 0.4628, 0.09212, 0.4628, 0.1772, 0.4502, 0.1772, 0.402, 0.006541, 0.4146, 0.006541, 0.4146, 0.09212, 0.402, 0.09212, 0.402, 0.09212, 0.4146, 0.09212, 0.4146, 0.1772, 0.402, 0.1772, 0.07762, 0.8915, 0.09265, 0.8915, 0.09265, 0.9464, 0.07762, 0.9464, 0.07762, 0.9464, 0.09265, 0.9464, 0.09265, 0.9659, 0.07762, 0.9659, 0.06339, 0.8915, 0.07762, 0.8915, 0.07762, 0.9464, 0.06339, 0.9464, 0.06339, 0.9464, 0.07762, 0.9464, 0.07762, 0.9659, 0.06339, 0.9659, 0.02059, 0.8915, 0.03561, 0.8915, 0.03561, 0.9464, 0.02059, 0.9464, 0.02059, 0.9464, 0.03561, 0.9464, 0.03561, 0.9659, 0.02059, 0.9659, 0.00584, 0.8915, 0.02059, 0.8915, 0.02059, 0.9464, 0.00584, 0.9464, 0.00584, 0.9464, 0.02059, 0.9464, 0.02059, 0.9659, 0.00584, 0.9659, 0.04985, 0.8915, 0.06339, 0.8915, 0.06339, 0.9464, 0.04985, 0.9464, 0.04985, 0.9464, 0.06339, 0.9464, 0.06339, 0.9659, 0.04985, 0.9659, 0.09265, 0.8915, 0.1074, 0.8915, 0.1074, 0.9464, 0.09265, 0.9464, 0.09265, 0.9464, 0.1074, 0.9464, 0.1074, 0.9659, 0.09265, 0.9659, 0.1074, 0.8915, 0.1212, 0.8915, 0.1212, 0.9464, 0.1074, 0.9464, 0.1074, 0.9464, 0.1212, 0.9464, 0.1212, 0.9659, 0.1074, 0.9659, 0.1212, 0.8915, 0.1349, 0.8915, 0.1349, 0.9464, 0.1212, 0.9464, 0.1212, 0.9464, 0.1349, 0.9464, 0.1349, 0.9659, 0.1212, 0.9659, 0.03561, 0.8915, 0.04985, 0.8915, 0.04985, 0.9464, 0.03561, 0.9464, 0.03561, 0.9464, 0.04985, 0.9464, 0.04985, 0.9659, 0.03561, 0.9659])
me_x.materials.append(mat_material)
me_x.use_remesh_preserve_volume = False
me_x.use_remesh_preserve_attributes = False
me_x.use_mirror_vertex_groups = False
me_x.update()

# ---- objects
ob_light = bpy.data.objects.new('Light', light_light)
ob_camera = bpy.data.objects.new('Camera', cam_camera)
ob_palm = bpy.data.objects.new('palm', me_x)

# ---- transforms, parenting, visibility, modifiers, constraints
ob_light.location = (4.076, 1.005, 5.904)
ob_light.rotation_euler = (0.6503, 0.05522, 1.866)
ob_light.lock_rotations_4d = False
ob_light.empty_display_type = 'ARROWS'
ob_light.color = (0.0, 0.0, 0.0, 0.0)
ob_light.hide_render = True
ob_light.lineart.crease_threshold = 0.0
ob_camera.location = (6.74, -5.87, 9.61)
ob_camera.lock_rotations_4d = False
ob_camera.empty_display_type = 'ARROWS'
ob_camera.color = (0.0, 0.0, 0.0, 0.0)
ob_camera.display_type = 'WIRE'
ob_camera.lineart.crease_threshold = 0.0
ob_palm.location = (0.0, 0.0, 0.0)
ob_palm.lineart.crease_threshold = 0.0

# ---- collection membership
col_collection.objects.link(ob_light)
col_collection.objects.link(ob_camera)
col_collection_2.objects.link(ob_palm)

# ---- scene / render settings (as saved in the file)
scene.camera = ob_camera
scene.frame_start = 1; scene.frame_end = 250; scene.frame_set(1)
scene.render.engine = 'BLENDER_EEVEE_NEXT'
scene.render.resolution_x = 1280
scene.render.resolution_y = 720
scene.render.film_transparent = True
scene.cycles.use_denoising = False
scene.cycles.samples = 128
scene.cycles.sampling_pattern = 'TABULATED_SOBOL'
scene.cycles.use_adaptive_sampling = False
scene.cycles.use_light_tree = False
scene.view_settings.view_transform = 'Filmic'
bpy.context.view_layer.update()
